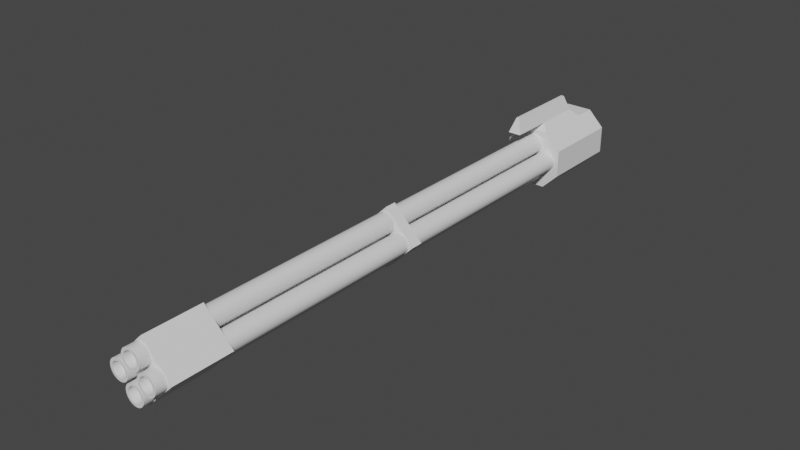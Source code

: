 # Source: Minigun.blend  (saved by Blender 2.92.15; exported with 4.5.12 LTS)
import bpy
from mathutils import Matrix  # noqa: F401  (used for matrix-valued properties, if any)

bpy.ops.wm.read_factory_settings(use_empty=True)
scene = bpy.context.scene
scene.name = 'Scene'

# ---- collections
col_collection = bpy.data.collections.new('Collection'); scene.collection.children.link(col_collection)

# ---- world
world_world = bpy.data.worlds.new('World'); scene.world = world_world
world_world.use_nodes = True; world_world.node_tree.nodes.clear()
_N = world_world.node_tree.nodes; _L = world_world.node_tree.links
n0 = _N.new('ShaderNodeOutputWorld'); n0.name = 'World Output'; n0.location = (300, 300)
n1 = _N.new('ShaderNodeBackground'); n1.name = 'Background'; n1.location = (10, 300)
n1.inputs[0].default_value = (0.05088, 0.05088, 0.05088, 1.0)
_L.new(n1.outputs[0], n0.inputs[0])
n0.is_active_output = True
world_world.color = (0.05088, 0.05088, 0.05088)
world_world.use_sun_shadow = False
world_world.sun_shadow_jitter_overblur = 0.0

# ---- meshes
me_cylinder = bpy.data.meshes.new('Cylinder')
me_cylinder.from_pydata([(0.0, 1.0, -1.0), (0.0, 1.0, 1.0), (0.1951, 0.9808, -1.0), (0.1951, 0.9808, 1.0), (0.3827, 0.9239, -1.0), (0.3827, 0.9239, 1.0), (0.5556, 0.8315, -1.0), (0.5556, 0.8315, 1.0), (0.7071, 0.7071, -1.0), (0.7071, 0.7071, 1.0), (0.8315, 0.5556, -1.0), (0.8315, 0.5556, 1.0), (0.9239, 0.3827, -1.0), (0.9239, 0.3827, 1.0), (0.9808, 0.1951, -1.0), (0.9808, 0.1951, 1.0), (1.0, 7.55e-08, -1.0), (1.0, 7.55e-08, 1.0), (0.9808, -0.1951, -1.0), (0.9808, -0.1951, 1.0), (0.9239, -0.3827, -1.0), (0.9239, -0.3827, 1.0), (0.8315, -0.5556, -1.0), (0.8315, -0.5556, 1.0), (0.7071, -0.7071, -1.0), (0.7071, -0.7071, 1.0), (0.5556, -0.8315, -1.0), (0.5556, -0.8315, 1.0), (0.3827, -0.9239, -1.0), (0.3827, -0.9239, 1.0), (0.1951, -0.9808, -1.0), (0.1951, -0.9808, 1.0), (-3.258e-07, -1.0, -1.0), (-3.258e-07, -1.0, 1.0), (-0.1951, -0.9808, -1.0), (-0.1951, -0.9808, 1.0), (-0.3827, -0.9239, -1.0), (-0.3827, -0.9239, 1.0), (-0.5556, -0.8315, -1.0), (-0.5556, -0.8315, 1.0), (-0.7071, -0.7071, -1.0), (-0.7071, -0.7071, 1.0), (-0.8315, -0.5556, -1.0), (-0.8315, -0.5556, 1.0), (-0.9239, -0.3827, -1.0), (-0.9239, -0.3827, 1.0), (-0.9808, -0.1951, -1.0), (-0.9808, -0.1951, 1.0), (-1.0, 9.656e-07, -1.0), (-1.0, 9.656e-07, 1.0), (-0.9808, 0.1951, -1.0), (-0.9808, 0.1951, 1.0), (-0.9239, 0.3827, -1.0), (-0.9239, 0.3827, 1.0), (-0.8315, 0.5556, -1.0), (-0.8315, 0.5556, 1.0), (-0.7071, 0.7071, -1.0), (-0.7071, 0.7071, 1.0), (-0.5556, 0.8315, -1.0), (-0.5556, 0.8315, 1.0), (-0.3827, 0.9239, -1.0), (-0.3827, 0.9239, 1.0), (-0.1951, 0.9808, -1.0), (-0.1951, 0.9808, 1.0), (1.072e-05, 0.7312, -1.401), (0.1427, 0.7171, -1.401), (0.2798, 0.6755, -1.401), (0.4062, 0.6079, -1.401), (0.517, 0.517, -1.401), (0.6079, 0.4062, -1.401), (0.6755, 0.2798, -1.401), (0.7171, 0.1426, -1.401), (0.7312, 3.424e-08, -1.401), (0.7171, -0.1426, -1.401), (0.6755, -0.2798, -1.401), (0.6079, -0.4062, -1.401), (0.517, -0.517, -1.401), (0.4062, -0.6079, -1.401), (0.2798, -0.6755, -1.401), (0.1427, -0.7171, -1.401), (1.058e-05, -0.7312, -1.401), (-0.1426, -0.7171, -1.401), (-0.2798, -0.6755, -1.401), (-0.4062, -0.6079, -1.401), (-0.517, -0.517, -1.401), (-0.6079, -0.4062, -1.401), (-0.6755, -0.2798, -1.401), (-0.7171, -0.1426, -1.401), (-0.7311, 7.2e-07, -1.401), (-0.7171, 0.1426, -1.401), (-0.6755, 0.2798, -1.401), (-0.6079, 0.4062, -1.401), (-0.517, 0.517, -1.401), (-0.4062, 0.6079, -1.401), (-0.2798, 0.6755, -1.401), (-0.1426, 0.7171, -1.401), (1.083e-05, 1.0, -1.401), (0.1951, 0.9808, -1.401), (0.3827, 0.9239, -1.401), (0.5556, 0.8315, -1.401), (0.7071, 0.7071, -1.401), (0.8315, 0.5556, -1.401), (0.9239, 0.3827, -1.401), (0.9808, 0.1951, -1.401), (1.0, 7.55e-08, -1.401), (0.9808, -0.1951, -1.401), (0.9239, -0.3827, -1.401), (0.8315, -0.5556, -1.401), (0.7071, -0.7071, -1.401), (0.5556, -0.8315, -1.401), (0.3827, -0.9239, -1.401), (0.1951, -0.9808, -1.401), (1.05e-05, -1.0, -1.401), (-0.1951, -0.9808, -1.401), (-0.3827, -0.9239, -1.401), (-0.5556, -0.8315, -1.401), (-0.7071, -0.7071, -1.401), (-0.8315, -0.5556, -1.401), (-0.9239, -0.3827, -1.401), (-0.9808, -0.1951, -1.401), (-1.0, 9.656e-07, -1.401), (-0.9808, 0.1951, -1.401), (-0.9239, 0.3827, -1.401), (-0.8315, 0.5556, -1.401), (-0.7071, 0.7071, -1.401), (-0.5556, 0.8315, -1.401), (-0.3827, 0.9239, -1.401), (-0.1951, 0.9808, -1.401), (9.944e-06, 0.7312, -1.36), (0.1427, 0.7171, -1.36), (0.2798, 0.6755, -1.36), (0.4062, 0.6079, -1.36), (0.517, 0.517, -1.36), (0.6079, 0.4062, -1.36), (0.6755, 0.2798, -1.36), (0.7171, 0.1426, -1.36), (0.7312, 3.424e-08, -1.36), (0.7171, -0.1426, -1.36), (0.6755, -0.2798, -1.36), (0.6079, -0.4062, -1.36), (0.517, -0.517, -1.36), (0.4062, -0.6079, -1.36), (0.2798, -0.6755, -1.36), (0.1427, -0.7171, -1.36), (9.803e-06, -0.7312, -1.36), (-0.1426, -0.7171, -1.36), (-0.2798, -0.6755, -1.36), (-0.4062, -0.6079, -1.36), (-0.517, -0.517, -1.36), (-0.6079, -0.4062, -1.36), (-0.6755, -0.2798, -1.36), (-0.7171, -0.1426, -1.36), (-0.7311, 7.2e-07, -1.36), (-0.7171, 0.1426, -1.36), (-0.6755, 0.2798, -1.36), (-0.6079, 0.4062, -1.36), (-0.517, 0.517, -1.36), (-0.4062, 0.6079, -1.36), (-0.2798, 0.6755, -1.36), (-0.1426, 0.7171, -1.36)], [], [(0, 1, 3, 2), (2, 3, 5, 4), (4, 5, 7, 6), (6, 7, 9, 8), (8, 9, 11, 10), (10, 11, 13, 12), (12, 13, 15, 14), (14, 15, 17, 16), (16, 17, 19, 18), (18, 19, 21, 20), (20, 21, 23, 22), (22, 23, 25, 24), (24, 25, 27, 26), (26, 27, 29, 28), (28, 29, 31, 30), (30, 31, 33, 32), (32, 33, 35, 34), (34, 35, 37, 36), (36, 37, 39, 38), (38, 39, 41, 40), (40, 41, 43, 42), (42, 43, 45, 44), (44, 45, 47, 46), (46, 47, 49, 48), (48, 49, 51, 50), (50, 51, 53, 52), (52, 53, 55, 54), (54, 55, 57, 56), (56, 57, 59, 58), (58, 59, 61, 60), (3, 1, 63, 61, 59, 57, 55, 53, 51, 49, 47, 45, 43, 41, 39, 37, 35, 33, 31, 29, 27, 25, 23, 21, 19, 17, 15, 13, 11, 9, 7, 5), (60, 61, 63, 62), (62, 63, 1, 0), (14, 16, 104, 103), (84, 85, 149, 148), (32, 34, 113, 112), (50, 52, 122, 121), (6, 8, 100, 99), (24, 26, 109, 108), (42, 44, 118, 117), (60, 62, 127, 126), (16, 18, 105, 104), (34, 36, 114, 113), (52, 54, 123, 122), (8, 10, 101, 100), (26, 28, 110, 109), (44, 46, 119, 118), (0, 2, 97, 96), (62, 0, 96, 127), (18, 20, 106, 105), (36, 38, 115, 114), (54, 56, 124, 123), (10, 12, 102, 101), (28, 30, 111, 110), (46, 48, 120, 119), (2, 4, 98, 97), (20, 22, 107, 106), (38, 40, 116, 115), (56, 58, 125, 124), (12, 14, 103, 102), (30, 32, 112, 111), (48, 50, 121, 120), (4, 6, 99, 98), (22, 24, 108, 107), (40, 42, 117, 116), (58, 60, 126, 125), (65, 64, 96, 97), (66, 65, 97, 98), (67, 66, 98, 99), (68, 67, 99, 100), (69, 68, 100, 101), (70, 69, 101, 102), (71, 70, 102, 103), (72, 71, 103, 104), (73, 72, 104, 105), (74, 73, 105, 106), (75, 74, 106, 107), (76, 75, 107, 108), (77, 76, 108, 109), (78, 77, 109, 110), (79, 78, 110, 111), (80, 79, 111, 112), (81, 80, 112, 113), (82, 81, 113, 114), (83, 82, 114, 115), (84, 83, 115, 116), (85, 84, 116, 117), (86, 85, 117, 118), (87, 86, 118, 119), (88, 87, 119, 120), (89, 88, 120, 121), (90, 89, 121, 122), (91, 90, 122, 123), (92, 91, 123, 124), (93, 92, 124, 125), (94, 93, 125, 126), (95, 94, 126, 127), (64, 95, 127, 96), (128, 129, 130, 131, 132, 133, 134, 135, 136, 137, 138, 139, 140, 141, 142, 143, 144, 145, 146, 147, 148, 149, 150, 151, 152, 153, 154, 155, 156, 157, 158, 159), (71, 72, 136, 135), (85, 86, 150, 149), (72, 73, 137, 136), (86, 87, 151, 150), (73, 74, 138, 137), (87, 88, 152, 151), (74, 75, 139, 138), (88, 89, 153, 152), (75, 76, 140, 139), (89, 90, 154, 153), (76, 77, 141, 140), (90, 91, 155, 154), (77, 78, 142, 141), (64, 65, 129, 128), (91, 92, 156, 155), (78, 79, 143, 142), (65, 66, 130, 129), (92, 93, 157, 156), (79, 80, 144, 143), (66, 67, 131, 130), (93, 94, 158, 157), (80, 81, 145, 144), (67, 68, 132, 131), (94, 95, 159, 158), (81, 82, 146, 145), (68, 69, 133, 132), (95, 64, 128, 159), (82, 83, 147, 146), (69, 70, 134, 133), (83, 84, 148, 147), (70, 71, 135, 134)])
_uv = me_cylinder.uv_layers.new(name='UVMap')
_uv.uv.foreach_set('vector', [1.0, 0.5, 1.0, 1.0, 0.9688, 1.0, 0.9688, 0.5, 0.9688, 0.5, 0.9688, 1.0, 0.9375, 1.0, 0.9375, 0.5, 0.9375, 0.5, 0.9375, 1.0, 0.9062, 1.0, 0.9062, 0.5, 0.9062, 0.5, 0.9062, 1.0, 0.875, 1.0, 0.875, 0.5, 0.875, 0.5, 0.875, 1.0, 0.8438, 1.0, 0.8438, 0.5, 0.8438, 0.5, 0.8438, 1.0, 0.8125, 1.0, 0.8125, 0.5, 0.8125, 0.5, 0.8125, 1.0, 0.7812, 1.0, 0.7812, 0.5, 0.7812, 0.5, 0.7812, 1.0, 0.75, 1.0, 0.75, 0.5, 0.75, 0.5, 0.75, 1.0, 0.7188, 1.0, 0.7188, 0.5, 0.7188, 0.5, 0.7188, 1.0, 0.6875, 1.0, 0.6875, 0.5, 0.6875, 0.5, 0.6875, 1.0, 0.6562, 1.0, 0.6562, 0.5, 0.6562, 0.5, 0.6562, 1.0, 0.625, 1.0, 0.625, 0.5, 0.625, 0.5, 0.625, 1.0, 0.5938, 1.0, 0.5938, 0.5, 0.5938, 0.5, 0.5938, 1.0, 0.5625, 1.0, 0.5625, 0.5, 0.5625, 0.5, 0.5625, 1.0, 0.5312, 1.0, 0.5312, 0.5, 0.5312, 0.5, 0.5312, 1.0, 0.5, 1.0, 0.5, 0.5, 0.5, 0.5, 0.5, 1.0, 0.4688, 1.0, 0.4688, 0.5, 0.4688, 0.5, 0.4688, 1.0, 0.4375, 1.0, 0.4375, 0.5, 0.4375, 0.5, 0.4375, 1.0, 0.4062, 1.0, 0.4062, 0.5, 0.4062, 0.5, 0.4062, 1.0, 0.375, 1.0, 0.375, 0.5, 0.375, 0.5, 0.375, 1.0, 0.3438, 1.0, 0.3438, 0.5, 0.3438, 0.5, 0.3438, 1.0, 0.3125, 1.0, 0.3125, 0.5, 0.3125, 0.5, 0.3125, 1.0, 0.2812, 1.0, 0.2812, 0.5, 0.2812, 0.5, 0.2812, 1.0, 0.25, 1.0, 0.25, 0.5, 0.25, 0.5, 0.25, 1.0, 0.2188, 1.0, 0.2188, 0.5, 0.2188, 0.5, 0.2188, 1.0, 0.1875, 1.0, 0.1875, 0.5, 0.1875, 0.5, 0.1875, 1.0, 0.1562, 1.0, 0.1562, 0.5, 0.1562, 0.5, 0.1562, 1.0, 0.125, 1.0, 0.125, 0.5, 0.125, 0.5, 0.125, 1.0, 0.09375, 1.0, 0.09375, 0.5, 0.09375, 0.5, 0.09375, 1.0, 0.0625, 1.0, 0.0625, 0.5, 0.2968, 0.4854, 0.25, 0.49, 0.2032, 0.4854, 0.1582, 0.4717, 0.1167, 0.4496, 0.08029, 0.4197, 0.05045, 0.3833, 0.02827, 0.3418, 0.01461, 0.2968, 0.01, 0.25, 0.01461, 0.2032, 0.02827, 0.1582, 0.05045, 0.1167, 0.08029, 0.08029, 0.1167, 0.05045, 0.1582, 0.02827, 0.2032, 0.01461, 0.25, 0.01, 0.2968, 0.01461, 0.3418, 0.02827, 0.3833, 0.05045, 0.4197, 0.08029, 0.4496, 0.1167, 0.4717, 0.1582, 0.4854, 0.2032, 0.49, 0.25, 0.4854, 0.2968, 0.4717, 0.3418, 0.4496, 0.3833, 0.4197, 0.4197, 0.3833, 0.4496, 0.3418, 0.4717, 0.0625, 0.5, 0.0625, 1.0, 0.03125, 1.0, 0.03125, 0.5, 0.03125, 0.5, 0.03125, 1.0, 0.0, 1.0, 0.0, 0.5, 0.7812, 0.5, 0.75, 0.5, 0.75, 0.5, 0.7812, 0.5, 0.6259, 0.1259, 0.6041, 0.1525, 0.6041, 0.1525, 0.6259, 0.1259, 0.5, 0.5, 0.4688, 0.5, 0.4688, 0.5, 0.5, 0.5, 0.2188, 0.5, 0.1875, 0.5, 0.1875, 0.5, 0.2188, 0.5, 0.9062, 0.5, 0.875, 0.5, 0.875, 0.5, 0.9062, 0.5, 0.625, 0.5, 0.5938, 0.5, 0.5938, 0.5, 0.625, 0.5, 0.3438, 0.5, 0.3125, 0.5, 0.3125, 0.5, 0.3438, 0.5, 0.0625, 0.5, 0.03125, 0.5, 0.03125, 0.5, 0.0625, 0.5, 0.75, 0.5, 0.7188, 0.5, 0.7188, 0.5, 0.75, 0.5, 0.4688, 0.5, 0.4375, 0.5, 0.4375, 0.5, 0.4688, 0.5, 0.1875, 0.5, 0.1562, 0.5, 0.1562, 0.5, 0.1875, 0.5, 0.875, 0.5, 0.8438, 0.5, 0.8438, 0.5, 0.875, 0.5, 0.5938, 0.5, 0.5625, 0.5, 0.5625, 0.5, 0.5938, 0.5, 0.3125, 0.5, 0.2812, 0.5, 0.2812, 0.5, 0.3125, 0.5, 1.0, 0.5, 0.9688, 0.5, 0.9688, 0.5, 1.0, 0.5, 0.03125, 0.5, 0.0, 0.5, 0.0, 0.5, 0.03125, 0.5, 0.7188, 0.5, 0.6875, 0.5, 0.6875, 0.5, 0.7188, 0.5, 0.4375, 0.5, 0.4062, 0.5, 0.4062, 0.5, 0.4375, 0.5, 0.1562, 0.5, 0.125, 0.5, 0.125, 0.5, 0.1562, 0.5, 0.8438, 0.5, 0.8125, 0.5, 0.8125, 0.5, 0.8438, 0.5, 0.5625, 0.5, 0.5312, 0.5, 0.5312, 0.5, 0.5625, 0.5, 0.2812, 0.5, 0.25, 0.5, 0.25, 0.5, 0.2812, 0.5, 0.9688, 0.5, 0.9375, 0.5, 0.9375, 0.5, 0.9688, 0.5, 0.6875, 0.5, 0.6562, 0.5, 0.6562, 0.5, 0.6875, 0.5, 0.4062, 0.5, 0.375, 0.5, 0.375, 0.5, 0.4062, 0.5, 0.125, 0.5, 0.09375, 0.5, 0.09375, 0.5, 0.125, 0.5, 0.8125, 0.5, 0.7812, 0.5, 0.7812, 0.5, 0.8125, 0.5, 0.5312, 0.5, 0.5, 0.5, 0.5, 0.5, 0.5312, 0.5, 0.25, 0.5, 0.2188, 0.5, 0.2188, 0.5, 0.25, 0.5, 0.9375, 0.5, 0.9062, 0.5, 0.9062, 0.5, 0.9375, 0.5, 0.6562, 0.5, 0.625, 0.5, 0.625, 0.5, 0.6562, 0.5, 0.375, 0.5, 0.3438, 0.5, 0.3438, 0.5, 0.375, 0.5, 0.09375, 0.5, 0.0625, 0.5, 0.0625, 0.5, 0.09375, 0.5, 0.7842, 0.4221, 0.75, 0.4255, 0.75, 0.49, 0.7968, 0.4854, 0.8172, 0.4121, 0.7842, 0.4221, 0.7968, 0.4854, 0.8418, 0.4717, 0.8475, 0.3959, 0.8172, 0.4121, 0.8418, 0.4717, 0.8833, 0.4496, 0.8741, 0.3741, 0.8475, 0.3959, 0.8833, 0.4496, 0.9197, 0.4197, 0.8959, 0.3475, 0.8741, 0.3741, 0.9197, 0.4197, 0.9496, 0.3833, 0.9121, 0.3172, 0.8959, 0.3475, 0.9496, 0.3833, 0.9717, 0.3418, 0.9221, 0.2842, 0.9121, 0.3172, 0.9717, 0.3418, 0.9854, 0.2968, 0.9255, 0.25, 0.9221, 0.2842, 0.9854, 0.2968, 0.99, 0.25, 0.9221, 0.2158, 0.9255, 0.25, 0.99, 0.25, 0.9854, 0.2032, 0.9121, 0.1828, 0.9221, 0.2158, 0.9854, 0.2032, 0.9717, 0.1582, 0.8959, 0.1525, 0.9121, 0.1828, 0.9717, 0.1582, 0.9496, 0.1167, 0.8741, 0.1259, 0.8959, 0.1525, 0.9496, 0.1167, 0.9197, 0.08029, 0.8475, 0.1041, 0.8741, 0.1259, 0.9197, 0.08029, 0.8833, 0.05045, 0.8172, 0.08788, 0.8475, 0.1041, 0.8833, 0.05045, 0.8418, 0.02827, 0.7842, 0.07789, 0.8172, 0.08788, 0.8418, 0.02827, 0.7968, 0.01461, 0.75, 0.07452, 0.7842, 0.07789, 0.7968, 0.01461, 0.75, 0.01, 0.7158, 0.0779, 0.75, 0.07452, 0.75, 0.01, 0.7032, 0.01461, 0.6828, 0.08788, 0.7158, 0.0779, 0.7032, 0.01461, 0.6582, 0.02827, 0.6525, 0.1041, 0.6828, 0.08788, 0.6582, 0.02827, 0.6167, 0.05045, 0.6259, 0.1259, 0.6525, 0.1041, 0.6167, 0.05045, 0.5803, 0.08029, 0.6041, 0.1525, 0.6259, 0.1259, 0.5803, 0.08029, 0.5504, 0.1167, 0.5879, 0.1828, 0.6041, 0.1525, 0.5504, 0.1167, 0.5283, 0.1582, 0.5779, 0.2158, 0.5879, 0.1828, 0.5283, 0.1582, 0.5146, 0.2032, 0.5745, 0.25, 0.5779, 0.2158, 0.5146, 0.2032, 0.51, 0.25, 0.5779, 0.2842, 0.5745, 0.25, 0.51, 0.25, 0.5146, 0.2968, 0.5879, 0.3172, 0.5779, 0.2842, 0.5146, 0.2968, 0.5283, 0.3418, 0.6041, 0.3475, 0.5879, 0.3172, 0.5283, 0.3418, 0.5504, 0.3833, 0.6259, 0.3741, 0.6041, 0.3475, 0.5504, 0.3833, 0.5803, 0.4197, 0.6525, 0.3959, 0.6259, 0.3741, 0.5803, 0.4197, 0.6167, 0.4496, 0.6828, 0.4121, 0.6525, 0.3959, 0.6167, 0.4496, 0.6582, 0.4717, 0.7158, 0.4221, 0.6828, 0.4121, 0.6582, 0.4717, 0.7032, 0.4854, 0.75, 0.4255, 0.7158, 0.4221, 0.7032, 0.4854, 0.75, 0.49, 0.75, 0.4255, 0.7842, 0.4221, 0.8172, 0.4121, 0.8475, 0.3959, 0.8741, 0.3741, 0.8959, 0.3475, 0.9121, 0.3172, 0.9221, 0.2842, 0.9255, 0.25, 0.9221, 0.2158, 0.9121, 0.1828, 0.8959, 0.1525, 0.8741, 0.1259, 0.8475, 0.1041, 0.8172, 0.08788, 0.7842, 0.07789, 0.75, 0.07452, 0.7158, 0.0779, 0.6828, 0.08788, 0.6525, 0.1041, 0.6259, 0.1259, 0.6041, 0.1525, 0.5879, 0.1828, 0.5779, 0.2158, 0.5745, 0.25, 0.5779, 0.2842, 0.5879, 0.3172, 0.6041, 0.3475, 0.6259, 0.3741, 0.6525, 0.3959, 0.6828, 0.4121, 0.7158, 0.4221, 0.9221, 0.2842, 0.9255, 0.25, 0.9255, 0.25, 0.9221, 0.2842, 0.6041, 0.1525, 0.5879, 0.1828, 0.5879, 0.1828, 0.6041, 0.1525, 0.9255, 0.25, 0.9221, 0.2158, 0.9221, 0.2158, 0.9255, 0.25, 0.5879, 0.1828, 0.5779, 0.2158, 0.5779, 0.2158, 0.5879, 0.1828, 0.9221, 0.2158, 0.9121, 0.1828, 0.9121, 0.1828, 0.9221, 0.2158, 0.5779, 0.2158, 0.5745, 0.25, 0.5745, 0.25, 0.5779, 0.2158, 0.9121, 0.1828, 0.8959, 0.1525, 0.8959, 0.1525, 0.9121, 0.1828, 0.5745, 0.25, 0.5779, 0.2842, 0.5779, 0.2842, 0.5745, 0.25, 0.8959, 0.1525, 0.8741, 0.1259, 0.8741, 0.1259, 0.8959, 0.1525, 0.5779, 0.2842, 0.5879, 0.3172, 0.5879, 0.3172, 0.5779, 0.2842, 0.8741, 0.1259, 0.8475, 0.1041, 0.8475, 0.1041, 0.8741, 0.1259, 0.5879, 0.3172, 0.6041, 0.3475, 0.6041, 0.3475, 0.5879, 0.3172, 0.8475, 0.1041, 0.8172, 0.08788, 0.8172, 0.08788, 0.8475, 0.1041, 0.75, 0.4255, 0.7842, 0.4221, 0.7842, 0.4221, 0.75, 0.4255, 0.6041, 0.3475, 0.6259, 0.3741, 0.6259, 0.3741, 0.6041, 0.3475, 0.8172, 0.08788, 0.7842, 0.07789, 0.7842, 0.07789, 0.8172, 0.08788, 0.7842, 0.4221, 0.8172, 0.4121, 0.8172, 0.4121, 0.7842, 0.4221, 0.6259, 0.3741, 0.6525, 0.3959, 0.6525, 0.3959, 0.6259, 0.3741, 0.7842, 0.07789, 0.75, 0.07452, 0.75, 0.07452, 0.7842, 0.07789, 0.8172, 0.4121, 0.8475, 0.3959, 0.8475, 0.3959, 0.8172, 0.4121, 0.6525, 0.3959, 0.6828, 0.4121, 0.6828, 0.4121, 0.6525, 0.3959, 0.75, 0.07452, 0.7158, 0.0779, 0.7158, 0.0779, 0.75, 0.07452, 0.8475, 0.3959, 0.8741, 0.3741, 0.8741, 0.3741, 0.8475, 0.3959, 0.6828, 0.4121, 0.7158, 0.4221, 0.7158, 0.4221, 0.6828, 0.4121, 0.7158, 0.0779, 0.6828, 0.08788, 0.6828, 0.08788, 0.7158, 0.0779, 0.8741, 0.3741, 0.8959, 0.3475, 0.8959, 0.3475, 0.8741, 0.3741, 0.7158, 0.4221, 0.75, 0.4255, 0.75, 0.4255, 0.7158, 0.4221, 0.6828, 0.08788, 0.6525, 0.1041, 0.6525, 0.1041, 0.6828, 0.08788, 0.8959, 0.3475, 0.9121, 0.3172, 0.9121, 0.3172, 0.8959, 0.3475, 0.6525, 0.1041, 0.6259, 0.1259, 0.6259, 0.1259, 0.6525, 0.1041, 0.9121, 0.3172, 0.9221, 0.2842, 0.9221, 0.2842, 0.9121, 0.3172])
me_cylinder.use_remesh_fix_poles = True
me_cylinder.use_remesh_preserve_attributes = False
me_cylinder.use_mirror_vertex_groups = False
me_cylinder.update()
me_cylinder_001 = bpy.data.meshes.new('Cylinder.001')
me_cylinder_001.from_pydata([(0.0, 1.0, -1.0), (0.0, 1.0, 1.0), (0.1951, 0.9808, -1.0), (0.1951, 0.9808, 1.0), (0.3827, 0.9239, -1.0), (0.3827, 0.9239, 1.0), (0.5556, 0.8315, -1.0), (0.5556, 0.8315, 1.0), (0.7071, 0.7071, -1.0), (0.7071, 0.7071, 1.0), (0.8315, 0.5556, -1.0), (0.8315, 0.5556, 1.0), (0.9239, 0.3827, -1.0), (0.9239, 0.3827, 1.0), (0.9808, 0.1951, -1.0), (0.9808, 0.1951, 1.0), (1.0, 7.55e-08, -1.0), (1.0, 7.55e-08, 1.0), (0.9808, -0.1951, -1.0), (0.9808, -0.1951, 1.0), (0.9239, -0.3827, -1.0), (0.9239, -0.3827, 1.0), (0.8315, -0.5556, -1.0), (0.8315, -0.5556, 1.0), (0.7071, -0.7071, -1.0), (0.7071, -0.7071, 1.0), (0.5556, -0.8315, -1.0), (0.5556, -0.8315, 1.0), (0.3827, -0.9239, -1.0), (0.3827, -0.9239, 1.0), (0.1951, -0.9808, -1.0), (0.1951, -0.9808, 1.0), (-3.258e-07, -1.0, -1.0), (-3.258e-07, -1.0, 1.0), (-0.1951, -0.9808, -1.0), (-0.1951, -0.9808, 1.0), (-0.3827, -0.9239, -1.0), (-0.3827, -0.9239, 1.0), (-0.5556, -0.8315, -1.0), (-0.5556, -0.8315, 1.0), (-0.7071, -0.7071, -1.0), (-0.7071, -0.7071, 1.0), (-0.8315, -0.5556, -1.0), (-0.8315, -0.5556, 1.0), (-0.9239, -0.3827, -1.0), (-0.9239, -0.3827, 1.0), (-0.9808, -0.1951, -1.0), (-0.9808, -0.1951, 1.0), (-1.0, 9.656e-07, -1.0), (-1.0, 9.656e-07, 1.0), (-0.9808, 0.1951, -1.0), (-0.9808, 0.1951, 1.0), (-0.9239, 0.3827, -1.0), (-0.9239, 0.3827, 1.0), (-0.8315, 0.5556, -1.0), (-0.8315, 0.5556, 1.0), (-0.7071, 0.7071, -1.0), (-0.7071, 0.7071, 1.0), (-0.5556, 0.8315, -1.0), (-0.5556, 0.8315, 1.0), (-0.3827, 0.9239, -1.0), (-0.3827, 0.9239, 1.0), (-0.1951, 0.9808, -1.0), (-0.1951, 0.9808, 1.0), (1.072e-05, 0.7312, -1.401), (0.1427, 0.7171, -1.401), (0.2798, 0.6755, -1.401), (0.4062, 0.6079, -1.401), (0.517, 0.517, -1.401), (0.6079, 0.4062, -1.401), (0.6755, 0.2798, -1.401), (0.7171, 0.1426, -1.401), (0.7312, 3.424e-08, -1.401), (0.7171, -0.1426, -1.401), (0.6755, -0.2798, -1.401), (0.6079, -0.4062, -1.401), (0.517, -0.517, -1.401), (0.4062, -0.6079, -1.401), (0.2798, -0.6755, -1.401), (0.1427, -0.7171, -1.401), (1.058e-05, -0.7312, -1.401), (-0.1426, -0.7171, -1.401), (-0.2798, -0.6755, -1.401), (-0.4062, -0.6079, -1.401), (-0.517, -0.517, -1.401), (-0.6079, -0.4062, -1.401), (-0.6755, -0.2798, -1.401), (-0.7171, -0.1426, -1.401), (-0.7311, 7.2e-07, -1.401), (-0.7171, 0.1426, -1.401), (-0.6755, 0.2798, -1.401), (-0.6079, 0.4062, -1.401), (-0.517, 0.517, -1.401), (-0.4062, 0.6079, -1.401), (-0.2798, 0.6755, -1.401), (-0.1426, 0.7171, -1.401), (1.083e-05, 1.0, -1.401), (0.1951, 0.9808, -1.401), (0.3827, 0.9239, -1.401), (0.5556, 0.8315, -1.401), (0.7071, 0.7071, -1.401), (0.8315, 0.5556, -1.401), (0.9239, 0.3827, -1.401), (0.9808, 0.1951, -1.401), (1.0, 7.55e-08, -1.401), (0.9808, -0.1951, -1.401), (0.9239, -0.3827, -1.401), (0.8315, -0.5556, -1.401), (0.7071, -0.7071, -1.401), (0.5556, -0.8315, -1.401), (0.3827, -0.9239, -1.401), (0.1951, -0.9808, -1.401), (1.05e-05, -1.0, -1.401), (-0.1951, -0.9808, -1.401), (-0.3827, -0.9239, -1.401), (-0.5556, -0.8315, -1.401), (-0.7071, -0.7071, -1.401), (-0.8315, -0.5556, -1.401), (-0.9239, -0.3827, -1.401), (-0.9808, -0.1951, -1.401), (-1.0, 9.656e-07, -1.401), (-0.9808, 0.1951, -1.401), (-0.9239, 0.3827, -1.401), (-0.8315, 0.5556, -1.401), (-0.7071, 0.7071, -1.401), (-0.5556, 0.8315, -1.401), (-0.3827, 0.9239, -1.401), (-0.1951, 0.9808, -1.401), (9.944e-06, 0.7312, -1.36), (0.1427, 0.7171, -1.36), (0.2798, 0.6755, -1.36), (0.4062, 0.6079, -1.36), (0.517, 0.517, -1.36), (0.6079, 0.4062, -1.36), (0.6755, 0.2798, -1.36), (0.7171, 0.1426, -1.36), (0.7312, 3.424e-08, -1.36), (0.7171, -0.1426, -1.36), (0.6755, -0.2798, -1.36), (0.6079, -0.4062, -1.36), (0.517, -0.517, -1.36), (0.4062, -0.6079, -1.36), (0.2798, -0.6755, -1.36), (0.1427, -0.7171, -1.36), (9.803e-06, -0.7312, -1.36), (-0.1426, -0.7171, -1.36), (-0.2798, -0.6755, -1.36), (-0.4062, -0.6079, -1.36), (-0.517, -0.517, -1.36), (-0.6079, -0.4062, -1.36), (-0.6755, -0.2798, -1.36), (-0.7171, -0.1426, -1.36), (-0.7311, 7.2e-07, -1.36), (-0.7171, 0.1426, -1.36), (-0.6755, 0.2798, -1.36), (-0.6079, 0.4062, -1.36), (-0.517, 0.517, -1.36), (-0.4062, 0.6079, -1.36), (-0.2798, 0.6755, -1.36), (-0.1426, 0.7171, -1.36)], [], [(0, 1, 3, 2), (2, 3, 5, 4), (4, 5, 7, 6), (6, 7, 9, 8), (8, 9, 11, 10), (10, 11, 13, 12), (12, 13, 15, 14), (14, 15, 17, 16), (16, 17, 19, 18), (18, 19, 21, 20), (20, 21, 23, 22), (22, 23, 25, 24), (24, 25, 27, 26), (26, 27, 29, 28), (28, 29, 31, 30), (30, 31, 33, 32), (32, 33, 35, 34), (34, 35, 37, 36), (36, 37, 39, 38), (38, 39, 41, 40), (40, 41, 43, 42), (42, 43, 45, 44), (44, 45, 47, 46), (46, 47, 49, 48), (48, 49, 51, 50), (50, 51, 53, 52), (52, 53, 55, 54), (54, 55, 57, 56), (56, 57, 59, 58), (58, 59, 61, 60), (3, 1, 63, 61, 59, 57, 55, 53, 51, 49, 47, 45, 43, 41, 39, 37, 35, 33, 31, 29, 27, 25, 23, 21, 19, 17, 15, 13, 11, 9, 7, 5), (60, 61, 63, 62), (62, 63, 1, 0), (14, 16, 104, 103), (84, 85, 149, 148), (32, 34, 113, 112), (50, 52, 122, 121), (6, 8, 100, 99), (24, 26, 109, 108), (42, 44, 118, 117), (60, 62, 127, 126), (16, 18, 105, 104), (34, 36, 114, 113), (52, 54, 123, 122), (8, 10, 101, 100), (26, 28, 110, 109), (44, 46, 119, 118), (0, 2, 97, 96), (62, 0, 96, 127), (18, 20, 106, 105), (36, 38, 115, 114), (54, 56, 124, 123), (10, 12, 102, 101), (28, 30, 111, 110), (46, 48, 120, 119), (2, 4, 98, 97), (20, 22, 107, 106), (38, 40, 116, 115), (56, 58, 125, 124), (12, 14, 103, 102), (30, 32, 112, 111), (48, 50, 121, 120), (4, 6, 99, 98), (22, 24, 108, 107), (40, 42, 117, 116), (58, 60, 126, 125), (65, 64, 96, 97), (66, 65, 97, 98), (67, 66, 98, 99), (68, 67, 99, 100), (69, 68, 100, 101), (70, 69, 101, 102), (71, 70, 102, 103), (72, 71, 103, 104), (73, 72, 104, 105), (74, 73, 105, 106), (75, 74, 106, 107), (76, 75, 107, 108), (77, 76, 108, 109), (78, 77, 109, 110), (79, 78, 110, 111), (80, 79, 111, 112), (81, 80, 112, 113), (82, 81, 113, 114), (83, 82, 114, 115), (84, 83, 115, 116), (85, 84, 116, 117), (86, 85, 117, 118), (87, 86, 118, 119), (88, 87, 119, 120), (89, 88, 120, 121), (90, 89, 121, 122), (91, 90, 122, 123), (92, 91, 123, 124), (93, 92, 124, 125), (94, 93, 125, 126), (95, 94, 126, 127), (64, 95, 127, 96), (128, 129, 130, 131, 132, 133, 134, 135, 136, 137, 138, 139, 140, 141, 142, 143, 144, 145, 146, 147, 148, 149, 150, 151, 152, 153, 154, 155, 156, 157, 158, 159), (71, 72, 136, 135), (85, 86, 150, 149), (72, 73, 137, 136), (86, 87, 151, 150), (73, 74, 138, 137), (87, 88, 152, 151), (74, 75, 139, 138), (88, 89, 153, 152), (75, 76, 140, 139), (89, 90, 154, 153), (76, 77, 141, 140), (90, 91, 155, 154), (77, 78, 142, 141), (64, 65, 129, 128), (91, 92, 156, 155), (78, 79, 143, 142), (65, 66, 130, 129), (92, 93, 157, 156), (79, 80, 144, 143), (66, 67, 131, 130), (93, 94, 158, 157), (80, 81, 145, 144), (67, 68, 132, 131), (94, 95, 159, 158), (81, 82, 146, 145), (68, 69, 133, 132), (95, 64, 128, 159), (82, 83, 147, 146), (69, 70, 134, 133), (83, 84, 148, 147), (70, 71, 135, 134)])
_uv = me_cylinder_001.uv_layers.new(name='UVMap')
_uv.uv.foreach_set('vector', [1.0, 0.5, 1.0, 1.0, 0.9688, 1.0, 0.9688, 0.5, 0.9688, 0.5, 0.9688, 1.0, 0.9375, 1.0, 0.9375, 0.5, 0.9375, 0.5, 0.9375, 1.0, 0.9062, 1.0, 0.9062, 0.5, 0.9062, 0.5, 0.9062, 1.0, 0.875, 1.0, 0.875, 0.5, 0.875, 0.5, 0.875, 1.0, 0.8438, 1.0, 0.8438, 0.5, 0.8438, 0.5, 0.8438, 1.0, 0.8125, 1.0, 0.8125, 0.5, 0.8125, 0.5, 0.8125, 1.0, 0.7812, 1.0, 0.7812, 0.5, 0.7812, 0.5, 0.7812, 1.0, 0.75, 1.0, 0.75, 0.5, 0.75, 0.5, 0.75, 1.0, 0.7188, 1.0, 0.7188, 0.5, 0.7188, 0.5, 0.7188, 1.0, 0.6875, 1.0, 0.6875, 0.5, 0.6875, 0.5, 0.6875, 1.0, 0.6562, 1.0, 0.6562, 0.5, 0.6562, 0.5, 0.6562, 1.0, 0.625, 1.0, 0.625, 0.5, 0.625, 0.5, 0.625, 1.0, 0.5938, 1.0, 0.5938, 0.5, 0.5938, 0.5, 0.5938, 1.0, 0.5625, 1.0, 0.5625, 0.5, 0.5625, 0.5, 0.5625, 1.0, 0.5312, 1.0, 0.5312, 0.5, 0.5312, 0.5, 0.5312, 1.0, 0.5, 1.0, 0.5, 0.5, 0.5, 0.5, 0.5, 1.0, 0.4688, 1.0, 0.4688, 0.5, 0.4688, 0.5, 0.4688, 1.0, 0.4375, 1.0, 0.4375, 0.5, 0.4375, 0.5, 0.4375, 1.0, 0.4062, 1.0, 0.4062, 0.5, 0.4062, 0.5, 0.4062, 1.0, 0.375, 1.0, 0.375, 0.5, 0.375, 0.5, 0.375, 1.0, 0.3438, 1.0, 0.3438, 0.5, 0.3438, 0.5, 0.3438, 1.0, 0.3125, 1.0, 0.3125, 0.5, 0.3125, 0.5, 0.3125, 1.0, 0.2812, 1.0, 0.2812, 0.5, 0.2812, 0.5, 0.2812, 1.0, 0.25, 1.0, 0.25, 0.5, 0.25, 0.5, 0.25, 1.0, 0.2188, 1.0, 0.2188, 0.5, 0.2188, 0.5, 0.2188, 1.0, 0.1875, 1.0, 0.1875, 0.5, 0.1875, 0.5, 0.1875, 1.0, 0.1562, 1.0, 0.1562, 0.5, 0.1562, 0.5, 0.1562, 1.0, 0.125, 1.0, 0.125, 0.5, 0.125, 0.5, 0.125, 1.0, 0.09375, 1.0, 0.09375, 0.5, 0.09375, 0.5, 0.09375, 1.0, 0.0625, 1.0, 0.0625, 0.5, 0.2968, 0.4854, 0.25, 0.49, 0.2032, 0.4854, 0.1582, 0.4717, 0.1167, 0.4496, 0.08029, 0.4197, 0.05045, 0.3833, 0.02827, 0.3418, 0.01461, 0.2968, 0.01, 0.25, 0.01461, 0.2032, 0.02827, 0.1582, 0.05045, 0.1167, 0.08029, 0.08029, 0.1167, 0.05045, 0.1582, 0.02827, 0.2032, 0.01461, 0.25, 0.01, 0.2968, 0.01461, 0.3418, 0.02827, 0.3833, 0.05045, 0.4197, 0.08029, 0.4496, 0.1167, 0.4717, 0.1582, 0.4854, 0.2032, 0.49, 0.25, 0.4854, 0.2968, 0.4717, 0.3418, 0.4496, 0.3833, 0.4197, 0.4197, 0.3833, 0.4496, 0.3418, 0.4717, 0.0625, 0.5, 0.0625, 1.0, 0.03125, 1.0, 0.03125, 0.5, 0.03125, 0.5, 0.03125, 1.0, 0.0, 1.0, 0.0, 0.5, 0.7812, 0.5, 0.75, 0.5, 0.75, 0.5, 0.7812, 0.5, 0.6259, 0.1259, 0.6041, 0.1525, 0.6041, 0.1525, 0.6259, 0.1259, 0.5, 0.5, 0.4688, 0.5, 0.4688, 0.5, 0.5, 0.5, 0.2188, 0.5, 0.1875, 0.5, 0.1875, 0.5, 0.2188, 0.5, 0.9062, 0.5, 0.875, 0.5, 0.875, 0.5, 0.9062, 0.5, 0.625, 0.5, 0.5938, 0.5, 0.5938, 0.5, 0.625, 0.5, 0.3438, 0.5, 0.3125, 0.5, 0.3125, 0.5, 0.3438, 0.5, 0.0625, 0.5, 0.03125, 0.5, 0.03125, 0.5, 0.0625, 0.5, 0.75, 0.5, 0.7188, 0.5, 0.7188, 0.5, 0.75, 0.5, 0.4688, 0.5, 0.4375, 0.5, 0.4375, 0.5, 0.4688, 0.5, 0.1875, 0.5, 0.1562, 0.5, 0.1562, 0.5, 0.1875, 0.5, 0.875, 0.5, 0.8438, 0.5, 0.8438, 0.5, 0.875, 0.5, 0.5938, 0.5, 0.5625, 0.5, 0.5625, 0.5, 0.5938, 0.5, 0.3125, 0.5, 0.2812, 0.5, 0.2812, 0.5, 0.3125, 0.5, 1.0, 0.5, 0.9688, 0.5, 0.9688, 0.5, 1.0, 0.5, 0.03125, 0.5, 0.0, 0.5, 0.0, 0.5, 0.03125, 0.5, 0.7188, 0.5, 0.6875, 0.5, 0.6875, 0.5, 0.7188, 0.5, 0.4375, 0.5, 0.4062, 0.5, 0.4062, 0.5, 0.4375, 0.5, 0.1562, 0.5, 0.125, 0.5, 0.125, 0.5, 0.1562, 0.5, 0.8438, 0.5, 0.8125, 0.5, 0.8125, 0.5, 0.8438, 0.5, 0.5625, 0.5, 0.5312, 0.5, 0.5312, 0.5, 0.5625, 0.5, 0.2812, 0.5, 0.25, 0.5, 0.25, 0.5, 0.2812, 0.5, 0.9688, 0.5, 0.9375, 0.5, 0.9375, 0.5, 0.9688, 0.5, 0.6875, 0.5, 0.6562, 0.5, 0.6562, 0.5, 0.6875, 0.5, 0.4062, 0.5, 0.375, 0.5, 0.375, 0.5, 0.4062, 0.5, 0.125, 0.5, 0.09375, 0.5, 0.09375, 0.5, 0.125, 0.5, 0.8125, 0.5, 0.7812, 0.5, 0.7812, 0.5, 0.8125, 0.5, 0.5312, 0.5, 0.5, 0.5, 0.5, 0.5, 0.5312, 0.5, 0.25, 0.5, 0.2188, 0.5, 0.2188, 0.5, 0.25, 0.5, 0.9375, 0.5, 0.9062, 0.5, 0.9062, 0.5, 0.9375, 0.5, 0.6562, 0.5, 0.625, 0.5, 0.625, 0.5, 0.6562, 0.5, 0.375, 0.5, 0.3438, 0.5, 0.3438, 0.5, 0.375, 0.5, 0.09375, 0.5, 0.0625, 0.5, 0.0625, 0.5, 0.09375, 0.5, 0.7842, 0.4221, 0.75, 0.4255, 0.75, 0.49, 0.7968, 0.4854, 0.8172, 0.4121, 0.7842, 0.4221, 0.7968, 0.4854, 0.8418, 0.4717, 0.8475, 0.3959, 0.8172, 0.4121, 0.8418, 0.4717, 0.8833, 0.4496, 0.8741, 0.3741, 0.8475, 0.3959, 0.8833, 0.4496, 0.9197, 0.4197, 0.8959, 0.3475, 0.8741, 0.3741, 0.9197, 0.4197, 0.9496, 0.3833, 0.9121, 0.3172, 0.8959, 0.3475, 0.9496, 0.3833, 0.9717, 0.3418, 0.9221, 0.2842, 0.9121, 0.3172, 0.9717, 0.3418, 0.9854, 0.2968, 0.9255, 0.25, 0.9221, 0.2842, 0.9854, 0.2968, 0.99, 0.25, 0.9221, 0.2158, 0.9255, 0.25, 0.99, 0.25, 0.9854, 0.2032, 0.9121, 0.1828, 0.9221, 0.2158, 0.9854, 0.2032, 0.9717, 0.1582, 0.8959, 0.1525, 0.9121, 0.1828, 0.9717, 0.1582, 0.9496, 0.1167, 0.8741, 0.1259, 0.8959, 0.1525, 0.9496, 0.1167, 0.9197, 0.08029, 0.8475, 0.1041, 0.8741, 0.1259, 0.9197, 0.08029, 0.8833, 0.05045, 0.8172, 0.08788, 0.8475, 0.1041, 0.8833, 0.05045, 0.8418, 0.02827, 0.7842, 0.07789, 0.8172, 0.08788, 0.8418, 0.02827, 0.7968, 0.01461, 0.75, 0.07452, 0.7842, 0.07789, 0.7968, 0.01461, 0.75, 0.01, 0.7158, 0.0779, 0.75, 0.07452, 0.75, 0.01, 0.7032, 0.01461, 0.6828, 0.08788, 0.7158, 0.0779, 0.7032, 0.01461, 0.6582, 0.02827, 0.6525, 0.1041, 0.6828, 0.08788, 0.6582, 0.02827, 0.6167, 0.05045, 0.6259, 0.1259, 0.6525, 0.1041, 0.6167, 0.05045, 0.5803, 0.08029, 0.6041, 0.1525, 0.6259, 0.1259, 0.5803, 0.08029, 0.5504, 0.1167, 0.5879, 0.1828, 0.6041, 0.1525, 0.5504, 0.1167, 0.5283, 0.1582, 0.5779, 0.2158, 0.5879, 0.1828, 0.5283, 0.1582, 0.5146, 0.2032, 0.5745, 0.25, 0.5779, 0.2158, 0.5146, 0.2032, 0.51, 0.25, 0.5779, 0.2842, 0.5745, 0.25, 0.51, 0.25, 0.5146, 0.2968, 0.5879, 0.3172, 0.5779, 0.2842, 0.5146, 0.2968, 0.5283, 0.3418, 0.6041, 0.3475, 0.5879, 0.3172, 0.5283, 0.3418, 0.5504, 0.3833, 0.6259, 0.3741, 0.6041, 0.3475, 0.5504, 0.3833, 0.5803, 0.4197, 0.6525, 0.3959, 0.6259, 0.3741, 0.5803, 0.4197, 0.6167, 0.4496, 0.6828, 0.4121, 0.6525, 0.3959, 0.6167, 0.4496, 0.6582, 0.4717, 0.7158, 0.4221, 0.6828, 0.4121, 0.6582, 0.4717, 0.7032, 0.4854, 0.75, 0.4255, 0.7158, 0.4221, 0.7032, 0.4854, 0.75, 0.49, 0.75, 0.4255, 0.7842, 0.4221, 0.8172, 0.4121, 0.8475, 0.3959, 0.8741, 0.3741, 0.8959, 0.3475, 0.9121, 0.3172, 0.9221, 0.2842, 0.9255, 0.25, 0.9221, 0.2158, 0.9121, 0.1828, 0.8959, 0.1525, 0.8741, 0.1259, 0.8475, 0.1041, 0.8172, 0.08788, 0.7842, 0.07789, 0.75, 0.07452, 0.7158, 0.0779, 0.6828, 0.08788, 0.6525, 0.1041, 0.6259, 0.1259, 0.6041, 0.1525, 0.5879, 0.1828, 0.5779, 0.2158, 0.5745, 0.25, 0.5779, 0.2842, 0.5879, 0.3172, 0.6041, 0.3475, 0.6259, 0.3741, 0.6525, 0.3959, 0.6828, 0.4121, 0.7158, 0.4221, 0.9221, 0.2842, 0.9255, 0.25, 0.9255, 0.25, 0.9221, 0.2842, 0.6041, 0.1525, 0.5879, 0.1828, 0.5879, 0.1828, 0.6041, 0.1525, 0.9255, 0.25, 0.9221, 0.2158, 0.9221, 0.2158, 0.9255, 0.25, 0.5879, 0.1828, 0.5779, 0.2158, 0.5779, 0.2158, 0.5879, 0.1828, 0.9221, 0.2158, 0.9121, 0.1828, 0.9121, 0.1828, 0.9221, 0.2158, 0.5779, 0.2158, 0.5745, 0.25, 0.5745, 0.25, 0.5779, 0.2158, 0.9121, 0.1828, 0.8959, 0.1525, 0.8959, 0.1525, 0.9121, 0.1828, 0.5745, 0.25, 0.5779, 0.2842, 0.5779, 0.2842, 0.5745, 0.25, 0.8959, 0.1525, 0.8741, 0.1259, 0.8741, 0.1259, 0.8959, 0.1525, 0.5779, 0.2842, 0.5879, 0.3172, 0.5879, 0.3172, 0.5779, 0.2842, 0.8741, 0.1259, 0.8475, 0.1041, 0.8475, 0.1041, 0.8741, 0.1259, 0.5879, 0.3172, 0.6041, 0.3475, 0.6041, 0.3475, 0.5879, 0.3172, 0.8475, 0.1041, 0.8172, 0.08788, 0.8172, 0.08788, 0.8475, 0.1041, 0.75, 0.4255, 0.7842, 0.4221, 0.7842, 0.4221, 0.75, 0.4255, 0.6041, 0.3475, 0.6259, 0.3741, 0.6259, 0.3741, 0.6041, 0.3475, 0.8172, 0.08788, 0.7842, 0.07789, 0.7842, 0.07789, 0.8172, 0.08788, 0.7842, 0.4221, 0.8172, 0.4121, 0.8172, 0.4121, 0.7842, 0.4221, 0.6259, 0.3741, 0.6525, 0.3959, 0.6525, 0.3959, 0.6259, 0.3741, 0.7842, 0.07789, 0.75, 0.07452, 0.75, 0.07452, 0.7842, 0.07789, 0.8172, 0.4121, 0.8475, 0.3959, 0.8475, 0.3959, 0.8172, 0.4121, 0.6525, 0.3959, 0.6828, 0.4121, 0.6828, 0.4121, 0.6525, 0.3959, 0.75, 0.07452, 0.7158, 0.0779, 0.7158, 0.0779, 0.75, 0.07452, 0.8475, 0.3959, 0.8741, 0.3741, 0.8741, 0.3741, 0.8475, 0.3959, 0.6828, 0.4121, 0.7158, 0.4221, 0.7158, 0.4221, 0.6828, 0.4121, 0.7158, 0.0779, 0.6828, 0.08788, 0.6828, 0.08788, 0.7158, 0.0779, 0.8741, 0.3741, 0.8959, 0.3475, 0.8959, 0.3475, 0.8741, 0.3741, 0.7158, 0.4221, 0.75, 0.4255, 0.75, 0.4255, 0.7158, 0.4221, 0.6828, 0.08788, 0.6525, 0.1041, 0.6525, 0.1041, 0.6828, 0.08788, 0.8959, 0.3475, 0.9121, 0.3172, 0.9121, 0.3172, 0.8959, 0.3475, 0.6525, 0.1041, 0.6259, 0.1259, 0.6259, 0.1259, 0.6525, 0.1041, 0.9121, 0.3172, 0.9221, 0.2842, 0.9221, 0.2842, 0.9121, 0.3172])
me_cylinder_001.use_remesh_fix_poles = True
me_cylinder_001.use_remesh_preserve_attributes = False
me_cylinder_001.use_mirror_vertex_groups = False
me_cylinder_001.update()
me_cube_001 = bpy.data.meshes.new('Cube.001')
me_cube_001.from_pydata([(-1.0, 1.05, -1.0), (-1.0, 1.05, 1.0), (-1.0, 3.05, -1.0), (-1.0, 3.05, 1.0), (1.0, 1.05, -1.0), (1.0, 1.05, 1.0), (1.0, 3.05, -1.0), (1.0, 3.05, 1.0), (-1.0, 3.79, 1.0), (-1.0, 3.79, -1.0), (1.0, 3.79, -1.0), (1.0, 3.79, 1.0), (-1.0, 3.79, 1.0), (-1.0, 3.79, -1.0), (1.0, 3.79, -1.0), (1.0, 3.79, 1.0)], [], [(0, 1, 3, 2), (7, 6, 10, 11), (6, 7, 5, 4), (4, 5, 1, 0), (2, 6, 4, 0), (7, 3, 1, 5), (8, 11, 15, 12), (6, 2, 9, 10), (3, 7, 11, 8), (2, 3, 8, 9), (13, 12, 15, 14), (9, 8, 12, 13), (11, 10, 14, 15), (10, 9, 13, 14)])
_uv = me_cube_001.uv_layers.new(name='UVMap')
_uv.uv.foreach_set('vector', [0.375, 0.0, 0.625, 0.0, 0.625, 0.25, 0.375, 0.25, 0.625, 0.5, 0.375, 0.5, 0.375, 0.5, 0.625, 0.5, 0.375, 0.5, 0.625, 0.5, 0.625, 0.75, 0.375, 0.75, 0.375, 0.75, 0.625, 0.75, 0.625, 1.0, 0.375, 1.0, 0.125, 0.5, 0.375, 0.5, 0.375, 0.75, 0.125, 0.75, 0.625, 0.5, 0.875, 0.5, 0.875, 0.75, 0.625, 0.75, 0.875, 0.5, 0.625, 0.5, 0.625, 0.5, 0.875, 0.5, 0.375, 0.5, 0.125, 0.5, 0.125, 0.5, 0.375, 0.5, 0.875, 0.5, 0.625, 0.5, 0.625, 0.5, 0.875, 0.5, 0.375, 0.25, 0.625, 0.25, 0.625, 0.25, 0.375, 0.25, 0.375, 0.25, 0.625, 0.25, 0.625, 0.5, 0.375, 0.5, 0.375, 0.25, 0.625, 0.25, 0.625, 0.25, 0.375, 0.25, 0.625, 0.5, 0.375, 0.5, 0.375, 0.5, 0.625, 0.5, 0.375, 0.5, 0.125, 0.5, 0.125, 0.5, 0.375, 0.5])
me_cube_001.use_remesh_fix_poles = True
me_cube_001.use_remesh_preserve_attributes = False
me_cube_001.use_mirror_vertex_groups = False
me_cube_001.update()
me_cylinder_002 = bpy.data.meshes.new('Cylinder.002')
me_cylinder_002.from_pydata([(0.0, 1.0, -1.0), (0.0, 1.0, 1.0), (0.1951, 0.9808, -1.0), (0.1951, 0.9808, 1.0), (0.3827, 0.9239, -1.0), (0.3827, 0.9239, 1.0), (0.5556, 0.8315, -1.0), (0.5556, 0.8315, 1.0), (0.7071, 0.7071, -1.0), (0.7071, 0.7071, 1.0), (0.8315, 0.5556, -1.0), (0.8315, 0.5556, 1.0), (0.9239, 0.3827, -1.0), (0.9239, 0.3827, 1.0), (0.9808, 0.1951, -1.0), (0.9808, 0.1951, 1.0), (1.0, 7.55e-08, -1.0), (1.0, 7.55e-08, 1.0), (0.9808, -0.1951, -1.0), (0.9808, -0.1951, 1.0), (0.9239, -0.3827, -1.0), (0.9239, -0.3827, 1.0), (0.8315, -0.5556, -1.0), (0.8315, -0.5556, 1.0), (0.7071, -0.7071, -1.0), (0.7071, -0.7071, 1.0), (0.5556, -0.8315, -1.0), (0.5556, -0.8315, 1.0), (0.3827, -0.9239, -1.0), (0.3827, -0.9239, 1.0), (0.1951, -0.9808, -1.0), (0.1951, -0.9808, 1.0), (-3.258e-07, -1.0, -1.0), (-3.258e-07, -1.0, 1.0), (-0.1951, -0.9808, -1.0), (-0.1951, -0.9808, 1.0), (-0.3827, -0.9239, -1.0), (-0.3827, -0.9239, 1.0), (-0.5556, -0.8315, -1.0), (-0.5556, -0.8315, 1.0), (-0.7071, -0.7071, -1.0), (-0.7071, -0.7071, 1.0), (-0.8315, -0.5556, -1.0), (-0.8315, -0.5556, 1.0), (-0.9239, -0.3827, -1.0), (-0.9239, -0.3827, 1.0), (-0.9808, -0.1951, -1.0), (-0.9808, -0.1951, 1.0), (-1.0, 9.656e-07, -1.0), (-1.0, 9.656e-07, 1.0), (-0.9808, 0.1951, -1.0), (-0.9808, 0.1951, 1.0), (-0.9239, 0.3827, -1.0), (-0.9239, 0.3827, 1.0), (-0.8315, 0.5556, -1.0), (-0.8315, 0.5556, 1.0), (-0.7071, 0.7071, -1.0), (-0.7071, 0.7071, 1.0), (-0.5556, 0.8315, -1.0), (-0.5556, 0.8315, 1.0), (-0.3827, 0.9239, -1.0), (-0.3827, 0.9239, 1.0), (-0.1951, 0.9808, -1.0), (-0.1951, 0.9808, 1.0), (-0.1951, 0.9808, -1.0), (-0.3827, 0.9239, -1.0), (-0.5556, 0.8315, -1.0), (-0.7071, 0.7071, -1.0), (-0.8315, 0.5556, -1.0), (-0.9239, 0.3827, -1.0), (-0.9808, 0.1951, -1.0), (-1.0, 9.656e-07, -1.0), (-0.9808, -0.1951, -1.0), (-0.9239, -0.3827, -1.0), (-0.8315, -0.5556, -1.0), (-0.7071, -0.7071, -1.0), (-0.5556, -0.8315, -1.0), (-0.3827, -0.9239, -1.0), (-0.1951, -0.9808, -1.0), (-3.258e-07, -1.0, -1.0), (0.1951, -0.9808, -1.0), (0.3827, -0.9239, -1.0), (0.5556, -0.8315, -1.0), (0.7071, -0.7071, -1.0), (0.8315, -0.5556, -1.0), (0.9239, -0.3827, -1.0), (0.9808, -0.1951, -1.0), (1.0, 7.55e-08, -1.0), (0.9808, 0.1951, -1.0), (0.9239, 0.3827, -1.0), (0.8315, 0.5556, -1.0), (0.7071, 0.7071, -1.0), (0.5556, 0.8315, -1.0), (0.3827, 0.9239, -1.0), (0.1951, 0.9808, -1.0), (0.0, 1.0, -1.0), (0.0, 1.0, -1.0), (0.1951, 0.9808, -1.0), (0.3827, 0.9239, -1.0), (0.5556, 0.8315, -1.0), (0.7071, 0.7071, -1.0), (0.8315, 0.5556, -1.0), (0.9239, 0.3827, -1.0), (0.9808, 0.1951, -1.0), (1.0, 7.55e-08, -1.0), (0.9808, -0.1951, -1.0), (0.9239, -0.3827, -1.0), (0.8315, -0.5556, -1.0), (0.7071, -0.7071, -1.0), (0.5556, -0.8315, -1.0), (0.3827, -0.9239, -1.0), (0.1951, -0.9808, -1.0), (-3.258e-07, -1.0, -1.0), (-0.1951, -0.9808, -1.0), (-0.3827, -0.9239, -1.0), (-0.5556, -0.8315, -1.0), (-0.7071, -0.7071, -1.0), (-0.8315, -0.5556, -1.0), (-0.9239, -0.3827, -1.0), (-0.9808, -0.1951, -1.0), (-1.0, 9.656e-07, -1.0), (-0.9808, 0.1951, -1.0), (-0.9239, 0.3827, -1.0), (-0.8315, 0.5556, -1.0), (-0.7071, 0.7071, -1.0), (-0.5556, 0.8315, -1.0), (-0.3827, 0.9239, -1.0), (-0.1951, 0.9808, -1.0), (1.072e-05, 0.7312, -1.401), (0.1427, 0.7171, -1.401), (0.2798, 0.6755, -1.401), (0.4062, 0.6079, -1.401), (0.517, 0.517, -1.401), (0.6079, 0.4062, -1.401), (0.6755, 0.2798, -1.401), (0.7171, 0.1426, -1.401), (0.7312, 3.424e-08, -1.401), (0.7171, -0.1426, -1.401), (0.6755, -0.2798, -1.401), (0.6079, -0.4062, -1.401), (0.517, -0.517, -1.401), (0.4062, -0.6079, -1.401), (0.2798, -0.6755, -1.401), (0.1427, -0.7171, -1.401), (1.058e-05, -0.7312, -1.401), (-0.1426, -0.7171, -1.401), (-0.2798, -0.6755, -1.401), (-0.4062, -0.6079, -1.401), (-0.517, -0.517, -1.401), (-0.6079, -0.4062, -1.401), (-0.6755, -0.2798, -1.401), (-0.7171, -0.1426, -1.401), (-0.7311, 7.2e-07, -1.401), (-0.7171, 0.1426, -1.401), (-0.6755, 0.2798, -1.401), (-0.6079, 0.4062, -1.401), (-0.517, 0.517, -1.401), (-0.4062, 0.6079, -1.401), (-0.2798, 0.6755, -1.401), (-0.1426, 0.7171, -1.401), (1.083e-05, 1.0, -1.401), (0.1951, 0.9808, -1.401), (0.3827, 0.9239, -1.401), (0.5556, 0.8315, -1.401), (0.7071, 0.7071, -1.401), (0.8315, 0.5556, -1.401), (0.9239, 0.3827, -1.401), (0.9808, 0.1951, -1.401), (1.0, 7.55e-08, -1.401), (0.9808, -0.1951, -1.401), (0.9239, -0.3827, -1.401), (0.8315, -0.5556, -1.401), (0.7071, -0.7071, -1.401), (0.5556, -0.8315, -1.401), (0.3827, -0.9239, -1.401), (0.1951, -0.9808, -1.401), (1.05e-05, -1.0, -1.401), (-0.1951, -0.9808, -1.401), (-0.3827, -0.9239, -1.401), (-0.5556, -0.8315, -1.401), (-0.7071, -0.7071, -1.401), (-0.8315, -0.5556, -1.401), (-0.9239, -0.3827, -1.401), (-0.9808, -0.1951, -1.401), (-1.0, 9.656e-07, -1.401), (-0.9808, 0.1951, -1.401), (-0.9239, 0.3827, -1.401), (-0.8315, 0.5556, -1.401), (-0.7071, 0.7071, -1.401), (-0.5556, 0.8315, -1.401), (-0.3827, 0.9239, -1.401), (-0.1951, 0.9808, -1.401), (1.083e-05, 1.0, -1.401), (0.1951, 0.9808, -1.401), (0.3827, 0.9239, -1.401), (0.5556, 0.8315, -1.401), (0.7071, 0.7071, -1.401), (0.8315, 0.5556, -1.401), (0.9239, 0.3827, -1.401), (0.9808, 0.1951, -1.401), (1.0, 7.55e-08, -1.401), (0.9808, -0.1951, -1.401), (0.9239, -0.3827, -1.401), (0.8315, -0.5556, -1.401), (0.7071, -0.7071, -1.401), (0.5556, -0.8315, -1.401), (0.3827, -0.9239, -1.401), (0.1951, -0.9808, -1.401), (1.05e-05, -1.0, -1.401), (-0.1951, -0.9808, -1.401), (-0.3827, -0.9239, -1.401), (-0.5556, -0.8315, -1.401), (-0.7071, -0.7071, -1.401), (-0.8315, -0.5556, -1.401), (-0.9239, -0.3827, -1.401), (-0.9808, -0.1951, -1.401), (-1.0, 9.656e-07, -1.401), (-0.9808, 0.1951, -1.401), (-0.9239, 0.3827, -1.401), (-0.8315, 0.5556, -1.401), (-0.7071, 0.7071, -1.401), (-0.5556, 0.8315, -1.401), (-0.3827, 0.9239, -1.401), (-0.1951, 0.9808, -1.401), (9.944e-06, 0.7312, -1.36), (0.1427, 0.7171, -1.36), (0.2798, 0.6755, -1.36), (0.4062, 0.6079, -1.36), (0.517, 0.517, -1.36), (0.6079, 0.4062, -1.36), (0.6755, 0.2798, -1.36), (0.7171, 0.1426, -1.36), (0.7312, 3.424e-08, -1.36), (0.7171, -0.1426, -1.36), (0.6755, -0.2798, -1.36), (0.6079, -0.4062, -1.36), (0.517, -0.517, -1.36), (0.4062, -0.6079, -1.36), (0.2798, -0.6755, -1.36), (0.1427, -0.7171, -1.36), (9.803e-06, -0.7312, -1.36), (-0.1426, -0.7171, -1.36), (-0.2798, -0.6755, -1.36), (-0.4062, -0.6079, -1.36), (-0.517, -0.517, -1.36), (-0.6079, -0.4062, -1.36), (-0.6755, -0.2798, -1.36), (-0.7171, -0.1426, -1.36), (-0.7311, 7.2e-07, -1.36), (-0.7171, 0.1426, -1.36), (-0.6755, 0.2798, -1.36), (-0.6079, 0.4062, -1.36), (-0.517, 0.517, -1.36), (-0.4062, 0.6079, -1.36), (-0.2798, 0.6755, -1.36), (-0.1426, 0.7171, -1.36)], [], [(0, 1, 3, 2), (2, 3, 5, 4), (4, 5, 7, 6), (6, 7, 9, 8), (8, 9, 11, 10), (10, 11, 13, 12), (12, 13, 15, 14), (14, 15, 17, 16), (16, 17, 19, 18), (18, 19, 21, 20), (20, 21, 23, 22), (22, 23, 25, 24), (24, 25, 27, 26), (26, 27, 29, 28), (28, 29, 31, 30), (30, 31, 33, 32), (32, 33, 35, 34), (34, 35, 37, 36), (36, 37, 39, 38), (38, 39, 41, 40), (40, 41, 43, 42), (42, 43, 45, 44), (44, 45, 47, 46), (46, 47, 49, 48), (48, 49, 51, 50), (50, 51, 53, 52), (52, 53, 55, 54), (54, 55, 57, 56), (56, 57, 59, 58), (58, 59, 61, 60), (3, 1, 63, 61, 59, 57, 55, 53, 51, 49, 47, 45, 43, 41, 39, 37, 35, 33, 31, 29, 27, 25, 23, 21, 19, 17, 15, 13, 11, 9, 7, 5), (60, 61, 63, 62), (62, 63, 1, 0), (88, 87, 168, 167), (50, 52, 122, 121), (32, 34, 113, 112), (14, 16, 104, 103), (58, 60, 126, 125), (40, 42, 117, 116), (22, 24, 108, 107), (4, 6, 99, 98), (48, 50, 121, 120), (30, 32, 112, 111), (12, 14, 103, 102), (56, 58, 125, 124), (38, 40, 116, 115), (20, 22, 107, 106), (2, 4, 98, 97), (46, 48, 120, 119), (28, 30, 111, 110), (10, 12, 102, 101), (54, 56, 124, 123), (36, 38, 115, 114), (18, 20, 106, 105), (62, 0, 96, 127), (0, 2, 97, 96), (44, 46, 119, 118), (26, 28, 110, 109), (8, 10, 101, 100), (52, 54, 123, 122), (34, 36, 114, 113), (16, 18, 105, 104), (60, 62, 127, 126), (42, 44, 118, 117), (24, 26, 109, 108), (6, 8, 100, 99), (123, 124, 67, 68), (153, 154, 250, 249), (214, 213, 181, 182), (96, 97, 94, 95), (122, 123, 68, 69), (213, 212, 180, 181), (121, 122, 69, 70), (212, 211, 179, 180), (120, 121, 70, 71), (211, 210, 178, 179), (119, 120, 71, 72), (210, 209, 177, 178), (118, 119, 72, 73), (209, 208, 176, 177), (117, 118, 73, 74), (208, 207, 175, 176), (116, 117, 74, 75), (207, 206, 174, 175), (115, 116, 75, 76), (206, 205, 173, 174), (114, 115, 76, 77), (205, 204, 172, 173), (113, 114, 77, 78), (106, 107, 203, 202), (204, 203, 171, 172), (112, 113, 78, 79), (111, 112, 79, 80), (202, 201, 169, 170), (203, 107, 84, 171), (110, 111, 80, 81), (201, 200, 168, 169), (109, 110, 81, 82), (200, 199, 167, 168), (79, 78, 177, 176), (70, 69, 186, 185), (92, 91, 164, 163), (83, 82, 173, 172), (74, 73, 182, 181), (65, 64, 191, 190), (87, 86, 169, 168), (78, 77, 178, 177), (69, 68, 187, 186), (91, 90, 165, 164), (82, 81, 174, 173), (73, 72, 183, 182), (95, 94, 161, 160), (64, 95, 160, 191), (86, 85, 170, 169), (77, 76, 179, 178), (68, 67, 188, 187), (90, 89, 166, 165), (81, 80, 175, 174), (72, 71, 184, 183), (94, 93, 162, 161), (76, 75, 180, 179), (67, 66, 189, 188), (89, 88, 167, 166), (80, 79, 176, 175), (71, 70, 185, 184), (93, 92, 163, 162), (84, 83, 172, 171), (75, 74, 181, 180), (66, 65, 190, 189), (97, 98, 93, 94), (215, 214, 182, 183), (124, 125, 66, 67), (98, 99, 92, 93), (216, 215, 183, 184), (125, 126, 65, 66), (99, 100, 91, 92), (217, 216, 184, 185), (126, 127, 64, 65), (100, 101, 90, 91), (218, 217, 185, 186), (127, 96, 95, 64), (101, 102, 89, 90), (219, 218, 186, 187), (193, 192, 160, 161), (102, 103, 88, 89), (220, 219, 187, 188), (194, 193, 161, 162), (103, 104, 87, 88), (106, 202, 170, 85), (221, 220, 188, 189), (195, 194, 162, 163), (104, 105, 86, 87), (222, 221, 189, 190), (196, 195, 163, 164), (105, 106, 85, 86), (223, 222, 190, 191), (197, 196, 164, 165), (192, 223, 191, 160), (198, 197, 165, 166), (107, 108, 83, 84), (199, 198, 166, 167), (108, 109, 82, 83), (129, 128, 192, 193), (130, 129, 193, 194), (131, 130, 194, 195), (132, 131, 195, 196), (133, 132, 196, 197), (134, 133, 197, 198), (135, 134, 198, 199), (136, 135, 199, 200), (137, 136, 200, 201), (138, 137, 201, 202), (139, 138, 202, 203), (140, 139, 203, 204), (141, 140, 204, 205), (142, 141, 205, 206), (143, 142, 206, 207), (144, 143, 207, 208), (145, 144, 208, 209), (146, 145, 209, 210), (147, 146, 210, 211), (148, 147, 211, 212), (149, 148, 212, 213), (150, 149, 213, 214), (151, 150, 214, 215), (152, 151, 215, 216), (153, 152, 216, 217), (154, 153, 217, 218), (155, 154, 218, 219), (156, 155, 219, 220), (157, 156, 220, 221), (158, 157, 221, 222), (159, 158, 222, 223), (128, 159, 223, 192), (224, 225, 226, 227, 228, 229, 230, 231, 232, 233, 234, 235, 236, 237, 238, 239, 240, 241, 242, 243, 244, 245, 246, 247, 248, 249, 250, 251, 252, 253, 254, 255), (140, 141, 237, 236), (154, 155, 251, 250), (141, 142, 238, 237), (128, 129, 225, 224), (155, 156, 252, 251), (142, 143, 239, 238), (129, 130, 226, 225), (156, 157, 253, 252), (143, 144, 240, 239), (130, 131, 227, 226), (157, 158, 254, 253), (144, 145, 241, 240), (131, 132, 228, 227), (158, 159, 255, 254), (145, 146, 242, 241), (132, 133, 229, 228), (159, 128, 224, 255), (146, 147, 243, 242), (133, 134, 230, 229), (147, 148, 244, 243), (134, 135, 231, 230), (148, 149, 245, 244), (135, 136, 232, 231), (149, 150, 246, 245), (136, 137, 233, 232), (150, 151, 247, 246), (137, 138, 234, 233), (151, 152, 248, 247), (138, 139, 235, 234), (152, 153, 249, 248), (139, 140, 236, 235)])
_uv = me_cylinder_002.uv_layers.new(name='UVMap')
_uv.uv.foreach_set('vector', [1.0, 0.5, 1.0, 1.0, 0.9688, 1.0, 0.9688, 0.5, 0.9688, 0.5, 0.9688, 1.0, 0.9375, 1.0, 0.9375, 0.5, 0.9375, 0.5, 0.9375, 1.0, 0.9062, 1.0, 0.9062, 0.5, 0.9062, 0.5, 0.9062, 1.0, 0.875, 1.0, 0.875, 0.5, 0.875, 0.5, 0.875, 1.0, 0.8438, 1.0, 0.8438, 0.5, 0.8438, 0.5, 0.8438, 1.0, 0.8125, 1.0, 0.8125, 0.5, 0.8125, 0.5, 0.8125, 1.0, 0.7812, 1.0, 0.7812, 0.5, 0.7812, 0.5, 0.7812, 1.0, 0.75, 1.0, 0.75, 0.5, 0.75, 0.5, 0.75, 1.0, 0.7188, 1.0, 0.7188, 0.5, 0.7188, 0.5, 0.7188, 1.0, 0.6875, 1.0, 0.6875, 0.5, 0.6875, 0.5, 0.6875, 1.0, 0.6562, 1.0, 0.6562, 0.5, 0.6562, 0.5, 0.6562, 1.0, 0.625, 1.0, 0.625, 0.5, 0.625, 0.5, 0.625, 1.0, 0.5938, 1.0, 0.5938, 0.5, 0.5938, 0.5, 0.5938, 1.0, 0.5625, 1.0, 0.5625, 0.5, 0.5625, 0.5, 0.5625, 1.0, 0.5312, 1.0, 0.5312, 0.5, 0.5312, 0.5, 0.5312, 1.0, 0.5, 1.0, 0.5, 0.5, 0.5, 0.5, 0.5, 1.0, 0.4688, 1.0, 0.4688, 0.5, 0.4688, 0.5, 0.4688, 1.0, 0.4375, 1.0, 0.4375, 0.5, 0.4375, 0.5, 0.4375, 1.0, 0.4062, 1.0, 0.4062, 0.5, 0.4062, 0.5, 0.4062, 1.0, 0.375, 1.0, 0.375, 0.5, 0.375, 0.5, 0.375, 1.0, 0.3438, 1.0, 0.3438, 0.5, 0.3438, 0.5, 0.3438, 1.0, 0.3125, 1.0, 0.3125, 0.5, 0.3125, 0.5, 0.3125, 1.0, 0.2812, 1.0, 0.2812, 0.5, 0.2812, 0.5, 0.2812, 1.0, 0.25, 1.0, 0.25, 0.5, 0.25, 0.5, 0.25, 1.0, 0.2188, 1.0, 0.2188, 0.5, 0.2188, 0.5, 0.2188, 1.0, 0.1875, 1.0, 0.1875, 0.5, 0.1875, 0.5, 0.1875, 1.0, 0.1562, 1.0, 0.1562, 0.5, 0.1562, 0.5, 0.1562, 1.0, 0.125, 1.0, 0.125, 0.5, 0.125, 0.5, 0.125, 1.0, 0.09375, 1.0, 0.09375, 0.5, 0.09375, 0.5, 0.09375, 1.0, 0.0625, 1.0, 0.0625, 0.5, 0.2968, 0.4854, 0.25, 0.49, 0.2032, 0.4854, 0.1582, 0.4717, 0.1167, 0.4496, 0.08029, 0.4197, 0.05045, 0.3833, 0.02827, 0.3418, 0.01461, 0.2968, 0.01, 0.25, 0.01461, 0.2032, 0.02827, 0.1582, 0.05045, 0.1167, 0.08029, 0.08029, 0.1167, 0.05045, 0.1582, 0.02827, 0.2032, 0.01461, 0.25, 0.01, 0.2968, 0.01461, 0.3418, 0.02827, 0.3833, 0.05045, 0.4197, 0.08029, 0.4496, 0.1167, 0.4717, 0.1582, 0.4854, 0.2032, 0.49, 0.25, 0.4854, 0.2968, 0.4717, 0.3418, 0.4496, 0.3833, 0.4197, 0.4197, 0.3833, 0.4496, 0.3418, 0.4717, 0.0625, 0.5, 0.0625, 1.0, 0.03125, 1.0, 0.03125, 0.5, 0.03125, 0.5, 0.03125, 1.0, 0.0, 1.0, 0.0, 0.5, 0.7812, 0.5, 0.75, 0.5, 0.75, 0.5, 0.7812, 0.5, 0.2188, 0.5, 0.1875, 0.5, 0.1875, 0.5, 0.2188, 0.5, 0.5, 0.5, 0.4688, 0.5, 0.4688, 0.5, 0.5, 0.5, 0.7812, 0.5, 0.75, 0.5, 0.75, 0.5, 0.7812, 0.5, 0.09375, 0.5, 0.0625, 0.5, 0.0625, 0.5, 0.09375, 0.5, 0.375, 0.5, 0.3438, 0.5, 0.3438, 0.5, 0.375, 0.5, 0.6562, 0.5, 0.625, 0.5, 0.625, 0.5, 0.6562, 0.5, 0.9375, 0.5, 0.9062, 0.5, 0.9062, 0.5, 0.9375, 0.5, 0.25, 0.5, 0.2188, 0.5, 0.2188, 0.5, 0.25, 0.5, 0.5312, 0.5, 0.5, 0.5, 0.5, 0.5, 0.5312, 0.5, 0.8125, 0.5, 0.7812, 0.5, 0.7812, 0.5, 0.8125, 0.5, 0.125, 0.5, 0.09375, 0.5, 0.09375, 0.5, 0.125, 0.5, 0.4062, 0.5, 0.375, 0.5, 0.375, 0.5, 0.4062, 0.5, 0.6875, 0.5, 0.6562, 0.5, 0.6562, 0.5, 0.6875, 0.5, 0.9688, 0.5, 0.9375, 0.5, 0.9375, 0.5, 0.9688, 0.5, 0.2812, 0.5, 0.25, 0.5, 0.25, 0.5, 0.2812, 0.5, 0.5625, 0.5, 0.5312, 0.5, 0.5312, 0.5, 0.5625, 0.5, 0.8438, 0.5, 0.8125, 0.5, 0.8125, 0.5, 0.8438, 0.5, 0.1562, 0.5, 0.125, 0.5, 0.125, 0.5, 0.1562, 0.5, 0.4375, 0.5, 0.4062, 0.5, 0.4062, 0.5, 0.4375, 0.5, 0.7188, 0.5, 0.6875, 0.5, 0.6875, 0.5, 0.7188, 0.5, 0.03125, 0.5, 0.0, 0.5, 0.0, 0.5, 0.03125, 0.5, 1.0, 0.5, 0.9688, 0.5, 0.9688, 0.5, 1.0, 0.5, 0.3125, 0.5, 0.2812, 0.5, 0.2812, 0.5, 0.3125, 0.5, 0.5938, 0.5, 0.5625, 0.5, 0.5625, 0.5, 0.5938, 0.5, 0.875, 0.5, 0.8438, 0.5, 0.8438, 0.5, 0.875, 0.5, 0.1875, 0.5, 0.1562, 0.5, 0.1562, 0.5, 0.1875, 0.5, 0.4688, 0.5, 0.4375, 0.5, 0.4375, 0.5, 0.4688, 0.5, 0.75, 0.5, 0.7188, 0.5, 0.7188, 0.5, 0.75, 0.5, 0.0625, 0.5, 0.03125, 0.5, 0.03125, 0.5, 0.0625, 0.5, 0.3438, 0.5, 0.3125, 0.5, 0.3125, 0.5, 0.3438, 0.5, 0.625, 0.5, 0.5938, 0.5, 0.5938, 0.5, 0.625, 0.5, 0.9062, 0.5, 0.875, 0.5, 0.875, 0.5, 0.9062, 0.5, 0.1562, 0.5, 0.125, 0.5, 0.125, 0.5, 0.1562, 0.5, 0.5779, 0.2842, 0.5879, 0.3172, 0.5879, 0.3172, 0.5779, 0.2842, 0.5283, 0.1582, 0.5504, 0.1167, 0.5504, 0.1167, 0.5283, 0.1582, 1.0, 0.5, 0.9688, 0.5, 0.9688, 0.5, 1.0, 0.5, 0.1875, 0.5, 0.1562, 0.5, 0.1562, 0.5, 0.1875, 0.5, 0.5504, 0.1167, 0.5803, 0.08029, 0.5803, 0.08029, 0.5504, 0.1167, 0.2188, 0.5, 0.1875, 0.5, 0.1875, 0.5, 0.2188, 0.5, 0.5803, 0.08029, 0.6167, 0.05045, 0.6167, 0.05045, 0.5803, 0.08029, 0.25, 0.5, 0.2188, 0.5, 0.2188, 0.5, 0.25, 0.5, 0.6167, 0.05045, 0.6582, 0.02827, 0.6582, 0.02827, 0.6167, 0.05045, 0.2812, 0.5, 0.25, 0.5, 0.25, 0.5, 0.2812, 0.5, 0.6582, 0.02827, 0.7032, 0.01461, 0.7032, 0.01461, 0.6582, 0.02827, 0.3125, 0.5, 0.2812, 0.5, 0.2812, 0.5, 0.3125, 0.5, 0.7032, 0.01461, 0.75, 0.01, 0.75, 0.01, 0.7032, 0.01461, 0.3438, 0.5, 0.3125, 0.5, 0.3125, 0.5, 0.3438, 0.5, 0.75, 0.01, 0.7968, 0.01461, 0.7968, 0.01461, 0.75, 0.01, 0.375, 0.5, 0.3438, 0.5, 0.3438, 0.5, 0.375, 0.5, 0.7968, 0.01461, 0.8418, 0.02827, 0.8418, 0.02827, 0.7968, 0.01461, 0.4062, 0.5, 0.375, 0.5, 0.375, 0.5, 0.4062, 0.5, 0.8418, 0.02827, 0.8833, 0.05045, 0.8833, 0.05045, 0.8418, 0.02827, 0.4375, 0.5, 0.4062, 0.5, 0.4062, 0.5, 0.4375, 0.5, 0.8833, 0.05045, 0.9197, 0.08029, 0.9197, 0.08029, 0.8833, 0.05045, 0.4688, 0.5, 0.4375, 0.5, 0.4375, 0.5, 0.4688, 0.5, 0.6875, 0.5, 0.6562, 0.5, 0.6562, 0.5, 0.6875, 0.5, 0.9197, 0.08029, 0.9496, 0.1167, 0.9496, 0.1167, 0.9197, 0.08029, 0.5, 0.5, 0.4688, 0.5, 0.4688, 0.5, 0.5, 0.5, 0.5312, 0.5, 0.5, 0.5, 0.5, 0.5, 0.5312, 0.5, 0.9717, 0.1582, 0.9854, 0.2032, 0.9854, 0.2032, 0.9717, 0.1582, 0.6562, 0.5, 0.6562, 0.5, 0.6562, 0.5, 0.6562, 0.5, 0.5625, 0.5, 0.5312, 0.5, 0.5312, 0.5, 0.5625, 0.5, 0.9854, 0.2032, 0.99, 0.25, 0.99, 0.25, 0.9854, 0.2032, 0.5938, 0.5, 0.5625, 0.5, 0.5625, 0.5, 0.5938, 0.5, 0.99, 0.25, 0.9854, 0.2968, 0.9854, 0.2968, 0.99, 0.25, 0.5, 0.5, 0.4688, 0.5, 0.4688, 0.5, 0.5, 0.5, 0.2188, 0.5, 0.1875, 0.5, 0.1875, 0.5, 0.2188, 0.5, 0.9062, 0.5, 0.875, 0.5, 0.875, 0.5, 0.9062, 0.5, 0.625, 0.5, 0.5938, 0.5, 0.5938, 0.5, 0.625, 0.5, 0.3438, 0.5, 0.3125, 0.5, 0.3125, 0.5, 0.3438, 0.5, 0.0625, 0.5, 0.03125, 0.5, 0.03125, 0.5, 0.0625, 0.5, 0.75, 0.5, 0.7188, 0.5, 0.7188, 0.5, 0.75, 0.5, 0.4688, 0.5, 0.4375, 0.5, 0.4375, 0.5, 0.4688, 0.5, 0.1875, 0.5, 0.1562, 0.5, 0.1562, 0.5, 0.1875, 0.5, 0.875, 0.5, 0.8438, 0.5, 0.8438, 0.5, 0.875, 0.5, 0.5938, 0.5, 0.5625, 0.5, 0.5625, 0.5, 0.5938, 0.5, 0.3125, 0.5, 0.2812, 0.5, 0.2812, 0.5, 0.3125, 0.5, 1.0, 0.5, 0.9688, 0.5, 0.9688, 0.5, 1.0, 0.5, 0.03125, 0.5, 0.0, 0.5, 0.0, 0.5, 0.03125, 0.5, 0.7188, 0.5, 0.6875, 0.5, 0.6875, 0.5, 0.7188, 0.5, 0.4375, 0.5, 0.4062, 0.5, 0.4062, 0.5, 0.4375, 0.5, 0.1562, 0.5, 0.125, 0.5, 0.125, 0.5, 0.1562, 0.5, 0.8438, 0.5, 0.8125, 0.5, 0.8125, 0.5, 0.8438, 0.5, 0.5625, 0.5, 0.5312, 0.5, 0.5312, 0.5, 0.5625, 0.5, 0.2812, 0.5, 0.25, 0.5, 0.25, 0.5, 0.2812, 0.5, 0.9688, 0.5, 0.9375, 0.5, 0.9375, 0.5, 0.9688, 0.5, 0.4062, 0.5, 0.375, 0.5, 0.375, 0.5, 0.4062, 0.5, 0.125, 0.5, 0.09375, 0.5, 0.09375, 0.5, 0.125, 0.5, 0.8125, 0.5, 0.7812, 0.5, 0.7812, 0.5, 0.8125, 0.5, 0.5312, 0.5, 0.5, 0.5, 0.5, 0.5, 0.5312, 0.5, 0.25, 0.5, 0.2188, 0.5, 0.2188, 0.5, 0.25, 0.5, 0.9375, 0.5, 0.9062, 0.5, 0.9062, 0.5, 0.9375, 0.5, 0.6562, 0.5, 0.625, 0.5, 0.625, 0.5, 0.6562, 0.5, 0.375, 0.5, 0.3438, 0.5, 0.3438, 0.5, 0.375, 0.5, 0.09375, 0.5, 0.0625, 0.5, 0.0625, 0.5, 0.09375, 0.5, 0.9688, 0.5, 0.9375, 0.5, 0.9375, 0.5, 0.9688, 0.5, 0.5146, 0.2032, 0.5283, 0.1582, 0.5283, 0.1582, 0.5146, 0.2032, 0.125, 0.5, 0.09375, 0.5, 0.09375, 0.5, 0.125, 0.5, 0.9375, 0.5, 0.9062, 0.5, 0.9062, 0.5, 0.9375, 0.5, 0.51, 0.25, 0.5146, 0.2032, 0.5146, 0.2032, 0.51, 0.25, 0.09375, 0.5, 0.0625, 0.5, 0.0625, 0.5, 0.09375, 0.5, 0.9062, 0.5, 0.875, 0.5, 0.875, 0.5, 0.9062, 0.5, 0.5146, 0.2968, 0.51, 0.25, 0.51, 0.25, 0.5146, 0.2968, 0.0625, 0.5, 0.03125, 0.5, 0.03125, 0.5, 0.0625, 0.5, 0.875, 0.5, 0.8438, 0.5, 0.8438, 0.5, 0.875, 0.5, 0.5283, 0.3418, 0.5146, 0.2968, 0.5146, 0.2968, 0.5283, 0.3418, 0.03125, 0.5, 0.0, 0.5, 0.0, 0.5, 0.03125, 0.5, 0.8438, 0.5, 0.8125, 0.5, 0.8125, 0.5, 0.8438, 0.5, 0.5504, 0.3833, 0.5283, 0.3418, 0.5283, 0.3418, 0.5504, 0.3833, 0.7968, 0.4854, 0.75, 0.49, 0.75, 0.49, 0.7968, 0.4854, 0.8125, 0.5, 0.7812, 0.5, 0.7812, 0.5, 0.8125, 0.5, 0.5803, 0.4197, 0.5504, 0.3833, 0.5504, 0.3833, 0.5803, 0.4197, 0.8418, 0.4717, 0.7968, 0.4854, 0.7968, 0.4854, 0.8418, 0.4717, 0.7812, 0.5, 0.75, 0.5, 0.75, 0.5, 0.7812, 0.5, 0.6875, 0.5, 0.6875, 0.5, 0.6875, 0.5, 0.6875, 0.5, 0.6167, 0.4496, 0.5803, 0.4197, 0.5803, 0.4197, 0.6167, 0.4496, 0.8833, 0.4496, 0.8418, 0.4717, 0.8418, 0.4717, 0.8833, 0.4496, 0.75, 0.5, 0.7188, 0.5, 0.7188, 0.5, 0.75, 0.5, 0.6582, 0.4717, 0.6167, 0.4496, 0.6167, 0.4496, 0.6582, 0.4717, 0.9197, 0.4197, 0.8833, 0.4496, 0.8833, 0.4496, 0.9197, 0.4197, 0.7188, 0.5, 0.6875, 0.5, 0.6875, 0.5, 0.7188, 0.5, 0.7032, 0.4854, 0.6582, 0.4717, 0.6582, 0.4717, 0.7032, 0.4854, 0.9496, 0.3833, 0.9197, 0.4197, 0.9197, 0.4197, 0.9496, 0.3833, 0.75, 0.49, 0.7032, 0.4854, 0.7032, 0.4854, 0.75, 0.49, 0.9717, 0.3418, 0.9496, 0.3833, 0.9496, 0.3833, 0.9717, 0.3418, 0.6562, 0.5, 0.625, 0.5, 0.625, 0.5, 0.6562, 0.5, 0.9854, 0.2968, 0.9717, 0.3418, 0.9717, 0.3418, 0.9854, 0.2968, 0.625, 0.5, 0.5938, 0.5, 0.5938, 0.5, 0.625, 0.5, 0.7842, 0.4221, 0.75, 0.4255, 0.75, 0.49, 0.7968, 0.4854, 0.8172, 0.4121, 0.7842, 0.4221, 0.7968, 0.4854, 0.8418, 0.4717, 0.8475, 0.3959, 0.8172, 0.4121, 0.8418, 0.4717, 0.8833, 0.4496, 0.8741, 0.3741, 0.8475, 0.3959, 0.8833, 0.4496, 0.9197, 0.4197, 0.8959, 0.3475, 0.8741, 0.3741, 0.9197, 0.4197, 0.9496, 0.3833, 0.9121, 0.3172, 0.8959, 0.3475, 0.9496, 0.3833, 0.9717, 0.3418, 0.9221, 0.2842, 0.9121, 0.3172, 0.9717, 0.3418, 0.9854, 0.2968, 0.9255, 0.25, 0.9221, 0.2842, 0.9854, 0.2968, 0.99, 0.25, 0.9221, 0.2158, 0.9255, 0.25, 0.99, 0.25, 0.9854, 0.2032, 0.9121, 0.1828, 0.9221, 0.2158, 0.9854, 0.2032, 0.9717, 0.1582, 0.8959, 0.1525, 0.9121, 0.1828, 0.9717, 0.1582, 0.9496, 0.1167, 0.8741, 0.1259, 0.8959, 0.1525, 0.9496, 0.1167, 0.9197, 0.08029, 0.8475, 0.1041, 0.8741, 0.1259, 0.9197, 0.08029, 0.8833, 0.05045, 0.8172, 0.08788, 0.8475, 0.1041, 0.8833, 0.05045, 0.8418, 0.02827, 0.7842, 0.07789, 0.8172, 0.08788, 0.8418, 0.02827, 0.7968, 0.01461, 0.75, 0.07452, 0.7842, 0.07789, 0.7968, 0.01461, 0.75, 0.01, 0.7158, 0.0779, 0.75, 0.07452, 0.75, 0.01, 0.7032, 0.01461, 0.6828, 0.08788, 0.7158, 0.0779, 0.7032, 0.01461, 0.6582, 0.02827, 0.6525, 0.1041, 0.6828, 0.08788, 0.6582, 0.02827, 0.6167, 0.05045, 0.6259, 0.1259, 0.6525, 0.1041, 0.6167, 0.05045, 0.5803, 0.08029, 0.6041, 0.1525, 0.6259, 0.1259, 0.5803, 0.08029, 0.5504, 0.1167, 0.5879, 0.1828, 0.6041, 0.1525, 0.5504, 0.1167, 0.5283, 0.1582, 0.5779, 0.2158, 0.5879, 0.1828, 0.5283, 0.1582, 0.5146, 0.2032, 0.5745, 0.25, 0.5779, 0.2158, 0.5146, 0.2032, 0.51, 0.25, 0.5779, 0.2842, 0.5745, 0.25, 0.51, 0.25, 0.5146, 0.2968, 0.5879, 0.3172, 0.5779, 0.2842, 0.5146, 0.2968, 0.5283, 0.3418, 0.6041, 0.3475, 0.5879, 0.3172, 0.5283, 0.3418, 0.5504, 0.3833, 0.6259, 0.3741, 0.6041, 0.3475, 0.5504, 0.3833, 0.5803, 0.4197, 0.6525, 0.3959, 0.6259, 0.3741, 0.5803, 0.4197, 0.6167, 0.4496, 0.6828, 0.4121, 0.6525, 0.3959, 0.6167, 0.4496, 0.6582, 0.4717, 0.7158, 0.4221, 0.6828, 0.4121, 0.6582, 0.4717, 0.7032, 0.4854, 0.75, 0.4255, 0.7158, 0.4221, 0.7032, 0.4854, 0.75, 0.49, 0.75, 0.4255, 0.7842, 0.4221, 0.8172, 0.4121, 0.8475, 0.3959, 0.8741, 0.3741, 0.8959, 0.3475, 0.9121, 0.3172, 0.9221, 0.2842, 0.9255, 0.25, 0.9221, 0.2158, 0.9121, 0.1828, 0.8959, 0.1525, 0.8741, 0.1259, 0.8475, 0.1041, 0.8172, 0.08788, 0.7842, 0.07789, 0.75, 0.07452, 0.7158, 0.0779, 0.6828, 0.08788, 0.6525, 0.1041, 0.6259, 0.1259, 0.6041, 0.1525, 0.5879, 0.1828, 0.5779, 0.2158, 0.5745, 0.25, 0.5779, 0.2842, 0.5879, 0.3172, 0.6041, 0.3475, 0.6259, 0.3741, 0.6525, 0.3959, 0.6828, 0.4121, 0.7158, 0.4221, 0.8741, 0.1259, 0.8475, 0.1041, 0.8475, 0.1041, 0.8741, 0.1259, 0.5879, 0.3172, 0.6041, 0.3475, 0.6041, 0.3475, 0.5879, 0.3172, 0.8475, 0.1041, 0.8172, 0.08788, 0.8172, 0.08788, 0.8475, 0.1041, 0.75, 0.4255, 0.7842, 0.4221, 0.7842, 0.4221, 0.75, 0.4255, 0.6041, 0.3475, 0.6259, 0.3741, 0.6259, 0.3741, 0.6041, 0.3475, 0.8172, 0.08788, 0.7842, 0.07789, 0.7842, 0.07789, 0.8172, 0.08788, 0.7842, 0.4221, 0.8172, 0.4121, 0.8172, 0.4121, 0.7842, 0.4221, 0.6259, 0.3741, 0.6525, 0.3959, 0.6525, 0.3959, 0.6259, 0.3741, 0.7842, 0.07789, 0.75, 0.07452, 0.75, 0.07452, 0.7842, 0.07789, 0.8172, 0.4121, 0.8475, 0.3959, 0.8475, 0.3959, 0.8172, 0.4121, 0.6525, 0.3959, 0.6828, 0.4121, 0.6828, 0.4121, 0.6525, 0.3959, 0.75, 0.07452, 0.7158, 0.0779, 0.7158, 0.0779, 0.75, 0.07452, 0.8475, 0.3959, 0.8741, 0.3741, 0.8741, 0.3741, 0.8475, 0.3959, 0.6828, 0.4121, 0.7158, 0.4221, 0.7158, 0.4221, 0.6828, 0.4121, 0.7158, 0.0779, 0.6828, 0.08788, 0.6828, 0.08788, 0.7158, 0.0779, 0.8741, 0.3741, 0.8959, 0.3475, 0.8959, 0.3475, 0.8741, 0.3741, 0.7158, 0.4221, 0.75, 0.4255, 0.75, 0.4255, 0.7158, 0.4221, 0.6828, 0.08788, 0.6525, 0.1041, 0.6525, 0.1041, 0.6828, 0.08788, 0.8959, 0.3475, 0.9121, 0.3172, 0.9121, 0.3172, 0.8959, 0.3475, 0.6525, 0.1041, 0.6259, 0.1259, 0.6259, 0.1259, 0.6525, 0.1041, 0.9121, 0.3172, 0.9221, 0.2842, 0.9221, 0.2842, 0.9121, 0.3172, 0.6259, 0.1259, 0.6041, 0.1525, 0.6041, 0.1525, 0.6259, 0.1259, 0.9221, 0.2842, 0.9255, 0.25, 0.9255, 0.25, 0.9221, 0.2842, 0.6041, 0.1525, 0.5879, 0.1828, 0.5879, 0.1828, 0.6041, 0.1525, 0.9255, 0.25, 0.9221, 0.2158, 0.9221, 0.2158, 0.9255, 0.25, 0.5879, 0.1828, 0.5779, 0.2158, 0.5779, 0.2158, 0.5879, 0.1828, 0.9221, 0.2158, 0.9121, 0.1828, 0.9121, 0.1828, 0.9221, 0.2158, 0.5779, 0.2158, 0.5745, 0.25, 0.5745, 0.25, 0.5779, 0.2158, 0.9121, 0.1828, 0.8959, 0.1525, 0.8959, 0.1525, 0.9121, 0.1828, 0.5745, 0.25, 0.5779, 0.2842, 0.5779, 0.2842, 0.5745, 0.25, 0.8959, 0.1525, 0.8741, 0.1259, 0.8741, 0.1259, 0.8959, 0.1525])
me_cylinder_002.use_remesh_fix_poles = True
me_cylinder_002.use_remesh_preserve_attributes = False
me_cylinder_002.use_mirror_vertex_groups = False
me_cylinder_002.update()
me_cylinder_003 = bpy.data.meshes.new('Cylinder.003')
me_cylinder_003.from_pydata([(0.0, 1.0, -1.0), (0.0, 1.0, 1.0), (0.1951, 0.9808, -1.0), (0.1951, 0.9808, 1.0), (0.3827, 0.9239, -1.0), (0.3827, 0.9239, 1.0), (0.5556, 0.8315, -1.0), (0.5556, 0.8315, 1.0), (0.7071, 0.7071, -1.0), (0.7071, 0.7071, 1.0), (0.8315, 0.5556, -1.0), (0.8315, 0.5556, 1.0), (0.9239, 0.3827, -1.0), (0.9239, 0.3827, 1.0), (0.9808, 0.1951, -1.0), (0.9808, 0.1951, 1.0), (1.0, 7.55e-08, -1.0), (1.0, 7.55e-08, 1.0), (0.9808, -0.1951, -1.0), (0.9808, -0.1951, 1.0), (0.9239, -0.3827, -1.0), (0.9239, -0.3827, 1.0), (0.8315, -0.5556, -1.0), (0.8315, -0.5556, 1.0), (0.7071, -0.7071, -1.0), (0.7071, -0.7071, 1.0), (0.5556, -0.8315, -1.0), (0.5556, -0.8315, 1.0), (0.3827, -0.9239, -1.0), (0.3827, -0.9239, 1.0), (0.1951, -0.9808, -1.0), (0.1951, -0.9808, 1.0), (-3.258e-07, -1.0, -1.0), (-3.258e-07, -1.0, 1.0), (-0.1951, -0.9808, -1.0), (-0.1951, -0.9808, 1.0), (-0.3827, -0.9239, -1.0), (-0.3827, -0.9239, 1.0), (-0.5556, -0.8315, -1.0), (-0.5556, -0.8315, 1.0), (-0.7071, -0.7071, -1.0), (-0.7071, -0.7071, 1.0), (-0.8315, -0.5556, -1.0), (-0.8315, -0.5556, 1.0), (-0.9239, -0.3827, -1.0), (-0.9239, -0.3827, 1.0), (-0.9808, -0.1951, -1.0), (-0.9808, -0.1951, 1.0), (-1.0, 9.656e-07, -1.0), (-1.0, 9.656e-07, 1.0), (-0.9808, 0.1951, -1.0), (-0.9808, 0.1951, 1.0), (-0.9239, 0.3827, -1.0), (-0.9239, 0.3827, 1.0), (-0.8315, 0.5556, -1.0), (-0.8315, 0.5556, 1.0), (-0.7071, 0.7071, -1.0), (-0.7071, 0.7071, 1.0), (-0.5556, 0.8315, -1.0), (-0.5556, 0.8315, 1.0), (-0.3827, 0.9239, -1.0), (-0.3827, 0.9239, 1.0), (-0.1951, 0.9808, -1.0), (-0.1951, 0.9808, 1.0), (1.072e-05, 0.7312, -1.401), (0.1427, 0.7171, -1.401), (0.2798, 0.6755, -1.401), (0.4062, 0.6079, -1.401), (0.517, 0.517, -1.401), (0.6079, 0.4062, -1.401), (0.6755, 0.2798, -1.401), (0.7171, 0.1426, -1.401), (0.7312, 3.424e-08, -1.401), (0.7171, -0.1426, -1.401), (0.6755, -0.2798, -1.401), (0.6079, -0.4062, -1.401), (0.517, -0.517, -1.401), (0.4062, -0.6079, -1.401), (0.2798, -0.6755, -1.401), (0.1427, -0.7171, -1.401), (1.058e-05, -0.7312, -1.401), (-0.1426, -0.7171, -1.401), (-0.2798, -0.6755, -1.401), (-0.4062, -0.6079, -1.401), (-0.517, -0.517, -1.401), (-0.6079, -0.4062, -1.401), (-0.6755, -0.2798, -1.401), (-0.7171, -0.1426, -1.401), (-0.7311, 7.2e-07, -1.401), (-0.7171, 0.1426, -1.401), (-0.6755, 0.2798, -1.401), (-0.6079, 0.4062, -1.401), (-0.517, 0.517, -1.401), (-0.4062, 0.6079, -1.401), (-0.2798, 0.6755, -1.401), (-0.1426, 0.7171, -1.401), (1.083e-05, 1.0, -1.401), (0.1951, 0.9808, -1.401), (0.3827, 0.9239, -1.401), (0.5556, 0.8315, -1.401), (0.7071, 0.7071, -1.401), (0.8315, 0.5556, -1.401), (0.9239, 0.3827, -1.401), (0.9808, 0.1951, -1.401), (1.0, 7.55e-08, -1.401), (0.9808, -0.1951, -1.401), (0.9239, -0.3827, -1.401), (0.8315, -0.5556, -1.401), (0.7071, -0.7071, -1.401), (0.5556, -0.8315, -1.401), (0.3827, -0.9239, -1.401), (0.1951, -0.9808, -1.401), (1.05e-05, -1.0, -1.401), (-0.1951, -0.9808, -1.401), (-0.3827, -0.9239, -1.401), (-0.5556, -0.8315, -1.401), (-0.7071, -0.7071, -1.401), (-0.8315, -0.5556, -1.401), (-0.9239, -0.3827, -1.401), (-0.9808, -0.1951, -1.401), (-1.0, 9.656e-07, -1.401), (-0.9808, 0.1951, -1.401), (-0.9239, 0.3827, -1.401), (-0.8315, 0.5556, -1.401), (-0.7071, 0.7071, -1.401), (-0.5556, 0.8315, -1.401), (-0.3827, 0.9239, -1.401), (-0.1951, 0.9808, -1.401), (9.944e-06, 0.7312, -1.36), (0.1427, 0.7171, -1.36), (0.2798, 0.6755, -1.36), (0.4062, 0.6079, -1.36), (0.517, 0.517, -1.36), (0.6079, 0.4062, -1.36), (0.6755, 0.2798, -1.36), (0.7171, 0.1426, -1.36), (0.7312, 3.424e-08, -1.36), (0.7171, -0.1426, -1.36), (0.6755, -0.2798, -1.36), (0.6079, -0.4062, -1.36), (0.517, -0.517, -1.36), (0.4062, -0.6079, -1.36), (0.2798, -0.6755, -1.36), (0.1427, -0.7171, -1.36), (9.803e-06, -0.7312, -1.36), (-0.1426, -0.7171, -1.36), (-0.2798, -0.6755, -1.36), (-0.4062, -0.6079, -1.36), (-0.517, -0.517, -1.36), (-0.6079, -0.4062, -1.36), (-0.6755, -0.2798, -1.36), (-0.7171, -0.1426, -1.36), (-0.7311, 7.2e-07, -1.36), (-0.7171, 0.1426, -1.36), (-0.6755, 0.2798, -1.36), (-0.6079, 0.4062, -1.36), (-0.517, 0.517, -1.36), (-0.4062, 0.6079, -1.36), (-0.2798, 0.6755, -1.36), (-0.1426, 0.7171, -1.36)], [], [(0, 1, 3, 2), (2, 3, 5, 4), (4, 5, 7, 6), (6, 7, 9, 8), (8, 9, 11, 10), (10, 11, 13, 12), (12, 13, 15, 14), (14, 15, 17, 16), (16, 17, 19, 18), (18, 19, 21, 20), (20, 21, 23, 22), (22, 23, 25, 24), (24, 25, 27, 26), (26, 27, 29, 28), (28, 29, 31, 30), (30, 31, 33, 32), (32, 33, 35, 34), (34, 35, 37, 36), (36, 37, 39, 38), (38, 39, 41, 40), (40, 41, 43, 42), (42, 43, 45, 44), (44, 45, 47, 46), (46, 47, 49, 48), (48, 49, 51, 50), (50, 51, 53, 52), (52, 53, 55, 54), (54, 55, 57, 56), (56, 57, 59, 58), (58, 59, 61, 60), (3, 1, 63, 61, 59, 57, 55, 53, 51, 49, 47, 45, 43, 41, 39, 37, 35, 33, 31, 29, 27, 25, 23, 21, 19, 17, 15, 13, 11, 9, 7, 5), (60, 61, 63, 62), (62, 63, 1, 0), (14, 16, 104, 103), (70, 71, 135, 134), (32, 34, 113, 112), (50, 52, 122, 121), (6, 8, 100, 99), (24, 26, 109, 108), (42, 44, 118, 117), (60, 62, 127, 126), (16, 18, 105, 104), (34, 36, 114, 113), (52, 54, 123, 122), (8, 10, 101, 100), (26, 28, 110, 109), (44, 46, 119, 118), (0, 2, 97, 96), (62, 0, 96, 127), (18, 20, 106, 105), (36, 38, 115, 114), (54, 56, 124, 123), (10, 12, 102, 101), (28, 30, 111, 110), (46, 48, 120, 119), (2, 4, 98, 97), (20, 22, 107, 106), (38, 40, 116, 115), (56, 58, 125, 124), (12, 14, 103, 102), (30, 32, 112, 111), (48, 50, 121, 120), (4, 6, 99, 98), (22, 24, 108, 107), (40, 42, 117, 116), (58, 60, 126, 125), (65, 64, 96, 97), (66, 65, 97, 98), (67, 66, 98, 99), (68, 67, 99, 100), (69, 68, 100, 101), (70, 69, 101, 102), (71, 70, 102, 103), (72, 71, 103, 104), (73, 72, 104, 105), (74, 73, 105, 106), (75, 74, 106, 107), (76, 75, 107, 108), (77, 76, 108, 109), (78, 77, 109, 110), (79, 78, 110, 111), (80, 79, 111, 112), (81, 80, 112, 113), (82, 81, 113, 114), (83, 82, 114, 115), (84, 83, 115, 116), (85, 84, 116, 117), (86, 85, 117, 118), (87, 86, 118, 119), (88, 87, 119, 120), (89, 88, 120, 121), (90, 89, 121, 122), (91, 90, 122, 123), (92, 91, 123, 124), (93, 92, 124, 125), (94, 93, 125, 126), (95, 94, 126, 127), (64, 95, 127, 96), (128, 129, 130, 131, 132, 133, 134, 135, 136, 137, 138, 139, 140, 141, 142, 143, 144, 145, 146, 147, 148, 149, 150, 151, 152, 153, 154, 155, 156, 157, 158, 159), (84, 85, 149, 148), (71, 72, 136, 135), (85, 86, 150, 149), (72, 73, 137, 136), (86, 87, 151, 150), (73, 74, 138, 137), (87, 88, 152, 151), (74, 75, 139, 138), (88, 89, 153, 152), (75, 76, 140, 139), (89, 90, 154, 153), (76, 77, 141, 140), (90, 91, 155, 154), (77, 78, 142, 141), (64, 65, 129, 128), (91, 92, 156, 155), (78, 79, 143, 142), (65, 66, 130, 129), (92, 93, 157, 156), (79, 80, 144, 143), (66, 67, 131, 130), (93, 94, 158, 157), (80, 81, 145, 144), (67, 68, 132, 131), (94, 95, 159, 158), (81, 82, 146, 145), (68, 69, 133, 132), (95, 64, 128, 159), (82, 83, 147, 146), (69, 70, 134, 133), (83, 84, 148, 147)])
_uv = me_cylinder_003.uv_layers.new(name='UVMap')
_uv.uv.foreach_set('vector', [1.0, 0.5, 1.0, 1.0, 0.9688, 1.0, 0.9688, 0.5, 0.9688, 0.5, 0.9688, 1.0, 0.9375, 1.0, 0.9375, 0.5, 0.9375, 0.5, 0.9375, 1.0, 0.9062, 1.0, 0.9062, 0.5, 0.9062, 0.5, 0.9062, 1.0, 0.875, 1.0, 0.875, 0.5, 0.875, 0.5, 0.875, 1.0, 0.8438, 1.0, 0.8438, 0.5, 0.8438, 0.5, 0.8438, 1.0, 0.8125, 1.0, 0.8125, 0.5, 0.8125, 0.5, 0.8125, 1.0, 0.7812, 1.0, 0.7812, 0.5, 0.7812, 0.5, 0.7812, 1.0, 0.75, 1.0, 0.75, 0.5, 0.75, 0.5, 0.75, 1.0, 0.7188, 1.0, 0.7188, 0.5, 0.7188, 0.5, 0.7188, 1.0, 0.6875, 1.0, 0.6875, 0.5, 0.6875, 0.5, 0.6875, 1.0, 0.6562, 1.0, 0.6562, 0.5, 0.6562, 0.5, 0.6562, 1.0, 0.625, 1.0, 0.625, 0.5, 0.625, 0.5, 0.625, 1.0, 0.5938, 1.0, 0.5938, 0.5, 0.5938, 0.5, 0.5938, 1.0, 0.5625, 1.0, 0.5625, 0.5, 0.5625, 0.5, 0.5625, 1.0, 0.5312, 1.0, 0.5312, 0.5, 0.5312, 0.5, 0.5312, 1.0, 0.5, 1.0, 0.5, 0.5, 0.5, 0.5, 0.5, 1.0, 0.4688, 1.0, 0.4688, 0.5, 0.4688, 0.5, 0.4688, 1.0, 0.4375, 1.0, 0.4375, 0.5, 0.4375, 0.5, 0.4375, 1.0, 0.4062, 1.0, 0.4062, 0.5, 0.4062, 0.5, 0.4062, 1.0, 0.375, 1.0, 0.375, 0.5, 0.375, 0.5, 0.375, 1.0, 0.3438, 1.0, 0.3438, 0.5, 0.3438, 0.5, 0.3438, 1.0, 0.3125, 1.0, 0.3125, 0.5, 0.3125, 0.5, 0.3125, 1.0, 0.2812, 1.0, 0.2812, 0.5, 0.2812, 0.5, 0.2812, 1.0, 0.25, 1.0, 0.25, 0.5, 0.25, 0.5, 0.25, 1.0, 0.2188, 1.0, 0.2188, 0.5, 0.2188, 0.5, 0.2188, 1.0, 0.1875, 1.0, 0.1875, 0.5, 0.1875, 0.5, 0.1875, 1.0, 0.1562, 1.0, 0.1562, 0.5, 0.1562, 0.5, 0.1562, 1.0, 0.125, 1.0, 0.125, 0.5, 0.125, 0.5, 0.125, 1.0, 0.09375, 1.0, 0.09375, 0.5, 0.09375, 0.5, 0.09375, 1.0, 0.0625, 1.0, 0.0625, 0.5, 0.2968, 0.4854, 0.25, 0.49, 0.2032, 0.4854, 0.1582, 0.4717, 0.1167, 0.4496, 0.08029, 0.4197, 0.05045, 0.3833, 0.02827, 0.3418, 0.01461, 0.2968, 0.01, 0.25, 0.01461, 0.2032, 0.02827, 0.1582, 0.05045, 0.1167, 0.08029, 0.08029, 0.1167, 0.05045, 0.1582, 0.02827, 0.2032, 0.01461, 0.25, 0.01, 0.2968, 0.01461, 0.3418, 0.02827, 0.3833, 0.05045, 0.4197, 0.08029, 0.4496, 0.1167, 0.4717, 0.1582, 0.4854, 0.2032, 0.49, 0.25, 0.4854, 0.2968, 0.4717, 0.3418, 0.4496, 0.3833, 0.4197, 0.4197, 0.3833, 0.4496, 0.3418, 0.4717, 0.0625, 0.5, 0.0625, 1.0, 0.03125, 1.0, 0.03125, 0.5, 0.03125, 0.5, 0.03125, 1.0, 0.0, 1.0, 0.0, 0.5, 0.7812, 0.5, 0.75, 0.5, 0.75, 0.5, 0.7812, 0.5, 0.9121, 0.3172, 0.9221, 0.2842, 0.9221, 0.2842, 0.9121, 0.3172, 0.5, 0.5, 0.4688, 0.5, 0.4688, 0.5, 0.5, 0.5, 0.2188, 0.5, 0.1875, 0.5, 0.1875, 0.5, 0.2188, 0.5, 0.9062, 0.5, 0.875, 0.5, 0.875, 0.5, 0.9062, 0.5, 0.625, 0.5, 0.5938, 0.5, 0.5938, 0.5, 0.625, 0.5, 0.3438, 0.5, 0.3125, 0.5, 0.3125, 0.5, 0.3438, 0.5, 0.0625, 0.5, 0.03125, 0.5, 0.03125, 0.5, 0.0625, 0.5, 0.75, 0.5, 0.7188, 0.5, 0.7188, 0.5, 0.75, 0.5, 0.4688, 0.5, 0.4375, 0.5, 0.4375, 0.5, 0.4688, 0.5, 0.1875, 0.5, 0.1562, 0.5, 0.1562, 0.5, 0.1875, 0.5, 0.875, 0.5, 0.8438, 0.5, 0.8438, 0.5, 0.875, 0.5, 0.5938, 0.5, 0.5625, 0.5, 0.5625, 0.5, 0.5938, 0.5, 0.3125, 0.5, 0.2812, 0.5, 0.2812, 0.5, 0.3125, 0.5, 1.0, 0.5, 0.9688, 0.5, 0.9688, 0.5, 1.0, 0.5, 0.03125, 0.5, 0.0, 0.5, 0.0, 0.5, 0.03125, 0.5, 0.7188, 0.5, 0.6875, 0.5, 0.6875, 0.5, 0.7188, 0.5, 0.4375, 0.5, 0.4062, 0.5, 0.4062, 0.5, 0.4375, 0.5, 0.1562, 0.5, 0.125, 0.5, 0.125, 0.5, 0.1562, 0.5, 0.8438, 0.5, 0.8125, 0.5, 0.8125, 0.5, 0.8438, 0.5, 0.5625, 0.5, 0.5312, 0.5, 0.5312, 0.5, 0.5625, 0.5, 0.2812, 0.5, 0.25, 0.5, 0.25, 0.5, 0.2812, 0.5, 0.9688, 0.5, 0.9375, 0.5, 0.9375, 0.5, 0.9688, 0.5, 0.6875, 0.5, 0.6562, 0.5, 0.6562, 0.5, 0.6875, 0.5, 0.4062, 0.5, 0.375, 0.5, 0.375, 0.5, 0.4062, 0.5, 0.125, 0.5, 0.09375, 0.5, 0.09375, 0.5, 0.125, 0.5, 0.8125, 0.5, 0.7812, 0.5, 0.7812, 0.5, 0.8125, 0.5, 0.5312, 0.5, 0.5, 0.5, 0.5, 0.5, 0.5312, 0.5, 0.25, 0.5, 0.2188, 0.5, 0.2188, 0.5, 0.25, 0.5, 0.9375, 0.5, 0.9062, 0.5, 0.9062, 0.5, 0.9375, 0.5, 0.6562, 0.5, 0.625, 0.5, 0.625, 0.5, 0.6562, 0.5, 0.375, 0.5, 0.3438, 0.5, 0.3438, 0.5, 0.375, 0.5, 0.09375, 0.5, 0.0625, 0.5, 0.0625, 0.5, 0.09375, 0.5, 0.7842, 0.4221, 0.75, 0.4255, 0.75, 0.49, 0.7968, 0.4854, 0.8172, 0.4121, 0.7842, 0.4221, 0.7968, 0.4854, 0.8418, 0.4717, 0.8475, 0.3959, 0.8172, 0.4121, 0.8418, 0.4717, 0.8833, 0.4496, 0.8741, 0.3741, 0.8475, 0.3959, 0.8833, 0.4496, 0.9197, 0.4197, 0.8959, 0.3475, 0.8741, 0.3741, 0.9197, 0.4197, 0.9496, 0.3833, 0.9121, 0.3172, 0.8959, 0.3475, 0.9496, 0.3833, 0.9717, 0.3418, 0.9221, 0.2842, 0.9121, 0.3172, 0.9717, 0.3418, 0.9854, 0.2968, 0.9255, 0.25, 0.9221, 0.2842, 0.9854, 0.2968, 0.99, 0.25, 0.9221, 0.2158, 0.9255, 0.25, 0.99, 0.25, 0.9854, 0.2032, 0.9121, 0.1828, 0.9221, 0.2158, 0.9854, 0.2032, 0.9717, 0.1582, 0.8959, 0.1525, 0.9121, 0.1828, 0.9717, 0.1582, 0.9496, 0.1167, 0.8741, 0.1259, 0.8959, 0.1525, 0.9496, 0.1167, 0.9197, 0.08029, 0.8475, 0.1041, 0.8741, 0.1259, 0.9197, 0.08029, 0.8833, 0.05045, 0.8172, 0.08788, 0.8475, 0.1041, 0.8833, 0.05045, 0.8418, 0.02827, 0.7842, 0.07789, 0.8172, 0.08788, 0.8418, 0.02827, 0.7968, 0.01461, 0.75, 0.07452, 0.7842, 0.07789, 0.7968, 0.01461, 0.75, 0.01, 0.7158, 0.0779, 0.75, 0.07452, 0.75, 0.01, 0.7032, 0.01461, 0.6828, 0.08788, 0.7158, 0.0779, 0.7032, 0.01461, 0.6582, 0.02827, 0.6525, 0.1041, 0.6828, 0.08788, 0.6582, 0.02827, 0.6167, 0.05045, 0.6259, 0.1259, 0.6525, 0.1041, 0.6167, 0.05045, 0.5803, 0.08029, 0.6041, 0.1525, 0.6259, 0.1259, 0.5803, 0.08029, 0.5504, 0.1167, 0.5879, 0.1828, 0.6041, 0.1525, 0.5504, 0.1167, 0.5283, 0.1582, 0.5779, 0.2158, 0.5879, 0.1828, 0.5283, 0.1582, 0.5146, 0.2032, 0.5745, 0.25, 0.5779, 0.2158, 0.5146, 0.2032, 0.51, 0.25, 0.5779, 0.2842, 0.5745, 0.25, 0.51, 0.25, 0.5146, 0.2968, 0.5879, 0.3172, 0.5779, 0.2842, 0.5146, 0.2968, 0.5283, 0.3418, 0.6041, 0.3475, 0.5879, 0.3172, 0.5283, 0.3418, 0.5504, 0.3833, 0.6259, 0.3741, 0.6041, 0.3475, 0.5504, 0.3833, 0.5803, 0.4197, 0.6525, 0.3959, 0.6259, 0.3741, 0.5803, 0.4197, 0.6167, 0.4496, 0.6828, 0.4121, 0.6525, 0.3959, 0.6167, 0.4496, 0.6582, 0.4717, 0.7158, 0.4221, 0.6828, 0.4121, 0.6582, 0.4717, 0.7032, 0.4854, 0.75, 0.4255, 0.7158, 0.4221, 0.7032, 0.4854, 0.75, 0.49, 0.75, 0.4255, 0.7842, 0.4221, 0.8172, 0.4121, 0.8475, 0.3959, 0.8741, 0.3741, 0.8959, 0.3475, 0.9121, 0.3172, 0.9221, 0.2842, 0.9255, 0.25, 0.9221, 0.2158, 0.9121, 0.1828, 0.8959, 0.1525, 0.8741, 0.1259, 0.8475, 0.1041, 0.8172, 0.08788, 0.7842, 0.07789, 0.75, 0.07452, 0.7158, 0.0779, 0.6828, 0.08788, 0.6525, 0.1041, 0.6259, 0.1259, 0.6041, 0.1525, 0.5879, 0.1828, 0.5779, 0.2158, 0.5745, 0.25, 0.5779, 0.2842, 0.5879, 0.3172, 0.6041, 0.3475, 0.6259, 0.3741, 0.6525, 0.3959, 0.6828, 0.4121, 0.7158, 0.4221, 0.6259, 0.1259, 0.6041, 0.1525, 0.6041, 0.1525, 0.6259, 0.1259, 0.9221, 0.2842, 0.9255, 0.25, 0.9255, 0.25, 0.9221, 0.2842, 0.6041, 0.1525, 0.5879, 0.1828, 0.5879, 0.1828, 0.6041, 0.1525, 0.9255, 0.25, 0.9221, 0.2158, 0.9221, 0.2158, 0.9255, 0.25, 0.5879, 0.1828, 0.5779, 0.2158, 0.5779, 0.2158, 0.5879, 0.1828, 0.9221, 0.2158, 0.9121, 0.1828, 0.9121, 0.1828, 0.9221, 0.2158, 0.5779, 0.2158, 0.5745, 0.25, 0.5745, 0.25, 0.5779, 0.2158, 0.9121, 0.1828, 0.8959, 0.1525, 0.8959, 0.1525, 0.9121, 0.1828, 0.5745, 0.25, 0.5779, 0.2842, 0.5779, 0.2842, 0.5745, 0.25, 0.8959, 0.1525, 0.8741, 0.1259, 0.8741, 0.1259, 0.8959, 0.1525, 0.5779, 0.2842, 0.5879, 0.3172, 0.5879, 0.3172, 0.5779, 0.2842, 0.8741, 0.1259, 0.8475, 0.1041, 0.8475, 0.1041, 0.8741, 0.1259, 0.5879, 0.3172, 0.6041, 0.3475, 0.6041, 0.3475, 0.5879, 0.3172, 0.8475, 0.1041, 0.8172, 0.08788, 0.8172, 0.08788, 0.8475, 0.1041, 0.75, 0.4255, 0.7842, 0.4221, 0.7842, 0.4221, 0.75, 0.4255, 0.6041, 0.3475, 0.6259, 0.3741, 0.6259, 0.3741, 0.6041, 0.3475, 0.8172, 0.08788, 0.7842, 0.07789, 0.7842, 0.07789, 0.8172, 0.08788, 0.7842, 0.4221, 0.8172, 0.4121, 0.8172, 0.4121, 0.7842, 0.4221, 0.6259, 0.3741, 0.6525, 0.3959, 0.6525, 0.3959, 0.6259, 0.3741, 0.7842, 0.07789, 0.75, 0.07452, 0.75, 0.07452, 0.7842, 0.07789, 0.8172, 0.4121, 0.8475, 0.3959, 0.8475, 0.3959, 0.8172, 0.4121, 0.6525, 0.3959, 0.6828, 0.4121, 0.6828, 0.4121, 0.6525, 0.3959, 0.75, 0.07452, 0.7158, 0.0779, 0.7158, 0.0779, 0.75, 0.07452, 0.8475, 0.3959, 0.8741, 0.3741, 0.8741, 0.3741, 0.8475, 0.3959, 0.6828, 0.4121, 0.7158, 0.4221, 0.7158, 0.4221, 0.6828, 0.4121, 0.7158, 0.0779, 0.6828, 0.08788, 0.6828, 0.08788, 0.7158, 0.0779, 0.8741, 0.3741, 0.8959, 0.3475, 0.8959, 0.3475, 0.8741, 0.3741, 0.7158, 0.4221, 0.75, 0.4255, 0.75, 0.4255, 0.7158, 0.4221, 0.6828, 0.08788, 0.6525, 0.1041, 0.6525, 0.1041, 0.6828, 0.08788, 0.8959, 0.3475, 0.9121, 0.3172, 0.9121, 0.3172, 0.8959, 0.3475, 0.6525, 0.1041, 0.6259, 0.1259, 0.6259, 0.1259, 0.6525, 0.1041])
me_cylinder_003.use_remesh_fix_poles = True
me_cylinder_003.use_remesh_preserve_attributes = False
me_cylinder_003.use_mirror_vertex_groups = False
me_cylinder_003.update()
me_cube_002 = bpy.data.meshes.new('Cube.002')
me_cube_002.from_pydata([(-1.434, 0.3649, -0.537), (-0.537, 0.3649, -1.434), (-1.675, 0.9273, 1.776), (-1.776, 0.9273, 1.675), (-1.434, 3.232, -0.537), (-0.537, 3.232, -1.434), (-1.675, 2.67, 1.776), (-1.776, 2.67, 1.675), (0.537, 0.3649, -1.434), (1.434, 0.3649, -0.537), (1.434, 0.3649, 0.537), (0.537, 0.3649, 1.434), (0.537, 3.232, -1.434), (1.434, 3.232, -0.537), (1.434, 3.232, 0.537), (0.537, 3.232, 1.434), (-1.434, 4.293, 0.537), (-0.537, 4.293, 1.434), (-0.537, 4.293, -1.434), (-1.434, 4.293, -0.537), (1.434, 4.293, -0.537), (0.537, 4.293, -1.434), (0.537, 4.293, 1.434), (1.434, 4.293, 0.537), (-1.434, 0.3649, 0.537), (-0.537, 0.3649, 1.434), (-0.537, 3.232, 1.434), (-1.434, 3.232, 0.537), (-1.444, 0.692, 1.01), (-1.01, 0.692, 1.444), (-1.01, 2.905, 1.444), (-1.444, 2.905, 1.01), (-1.444, -0.333, 1.01), (-1.01, -0.333, 1.444), (-1.776, -0.09775, 1.675), (-1.675, -0.09775, 1.776), (-1.444, -1.358, 1.01), (-1.01, -1.358, 1.444), (-1.776, -1.123, 1.675), (-1.675, -1.123, 1.776)], [], [(8, 9, 10, 11, 25, 24, 0, 1), (18, 19, 16, 17, 22, 23, 20, 21), (14, 13, 20, 23), (15, 26, 25, 11), (0, 24, 27, 4), (4, 27, 16, 19), (26, 15, 22, 17), (13, 14, 10, 9), (12, 5, 18, 21), (5, 1, 0, 4), (2, 6, 7, 3), (8, 12, 13, 9), (15, 11, 10, 14), (12, 21, 20, 13), (22, 15, 14, 23), (4, 19, 18, 5), (16, 27, 26, 17), (5, 12, 8, 1), (29, 28, 24, 25), (30, 29, 25, 26), (31, 30, 26, 27), (28, 31, 27, 24), (28, 29, 33, 32), (6, 2, 29, 30), (7, 6, 30, 31), (3, 7, 31, 28), (33, 35, 39, 37), (29, 2, 35, 33), (2, 3, 34, 35), (3, 28, 32, 34), (39, 38, 36, 37), (32, 33, 37, 36), (34, 32, 36, 38), (35, 34, 38, 39)])
_uv = me_cube_002.uv_layers.new(name='UVMap')
_uv.uv.foreach_set('vector', [0.375, 0.8282, 0.4532, 0.75, 0.5468, 0.75, 0.625, 0.8282, 0.625, 0.9218, 0.5468, 1.0, 0.4532, 1.0, 0.375, 0.9218, 0.375, 0.3282, 0.4532, 0.25, 0.5468, 0.25, 0.625, 0.3282, 0.625, 0.4218, 0.5468, 0.5, 0.4532, 0.5, 0.375, 0.4218, 0.5468, 0.5, 0.4532, 0.5, 0.4532, 0.5, 0.5468, 0.5, 0.7032, 0.5, 0.7968, 0.5, 0.7968, 0.75, 0.7032, 0.75, 0.4532, 0.0, 0.5468, 0.0, 0.5468, 0.25, 0.4532, 0.25, 0.4532, 0.25, 0.5468, 0.25, 0.5468, 0.25, 0.4532, 0.25, 0.7968, 0.5, 0.7032, 0.5, 0.7032, 0.5, 0.7968, 0.5, 0.4532, 0.5, 0.5468, 0.5, 0.5468, 0.75, 0.4532, 0.75, 0.2968, 0.5, 0.2032, 0.5, 0.2032, 0.5, 0.2968, 0.5, 0.2032, 0.5, 0.2032, 0.75, 0.125, 0.75, 0.125, 0.5, 0.5903, 0.04903, 0.5903, 0.201, 0.5815, 0.201, 0.5815, 0.04903, 0.2968, 0.75, 0.2968, 0.5, 0.4532, 0.5, 0.4532, 0.75, 0.7032, 0.5, 0.7032, 0.75, 0.5468, 0.75, 0.5468, 0.5, 0.2968, 0.5, 0.2968, 0.5, 0.4532, 0.5, 0.4532, 0.5, 0.7032, 0.5, 0.7032, 0.5, 0.5468, 0.5, 0.5468, 0.5, 0.125, 0.5, 0.125, 0.5, 0.2032, 0.5, 0.2032, 0.5, 0.5468, 0.25, 0.5468, 0.25, 0.625, 0.25, 0.625, 0.25, 0.2032, 0.5, 0.2968, 0.5, 0.2968, 0.75, 0.2032, 0.75, 0.6048, 0.02852, 0.567, 0.02852, 0.5468, 0.0, 0.625, 0.0, 0.6048, 0.2215, 0.6048, 0.02852, 0.625, 0.0, 0.625, 0.25, 0.567, 0.2215, 0.6048, 0.2215, 0.625, 0.25, 0.5468, 0.25, 0.567, 0.02852, 0.567, 0.2215, 0.5468, 0.25, 0.5468, 0.0, 0.567, 0.02852, 0.6048, 0.02852, 0.6048, 0.02852, 0.567, 0.02852, 0.5903, 0.201, 0.5903, 0.04903, 0.6048, 0.02852, 0.6048, 0.2215, 0.5815, 0.201, 0.5903, 0.201, 0.6048, 0.2215, 0.567, 0.2215, 0.5815, 0.04903, 0.5815, 0.201, 0.567, 0.2215, 0.567, 0.02852, 0.6048, 0.02852, 0.5903, 0.04903, 0.5903, 0.04903, 0.6048, 0.02852, 0.6048, 0.02852, 0.5903, 0.04903, 0.5903, 0.04903, 0.6048, 0.02852, 0.5903, 0.04903, 0.5815, 0.04903, 0.5815, 0.04903, 0.5903, 0.04903, 0.5815, 0.04903, 0.567, 0.02852, 0.567, 0.02852, 0.5815, 0.04903, 0.5903, 0.04903, 0.5815, 0.04903, 0.567, 0.02852, 0.6048, 0.02852, 0.567, 0.02852, 0.6048, 0.02852, 0.6048, 0.02852, 0.567, 0.02852, 0.5815, 0.04903, 0.567, 0.02852, 0.567, 0.02852, 0.5815, 0.04903, 0.5903, 0.04903, 0.5815, 0.04903, 0.5815, 0.04903, 0.5903, 0.04903])
me_cube_002.use_remesh_fix_poles = True
me_cube_002.use_remesh_preserve_attributes = False
me_cube_002.use_mirror_vertex_groups = False
me_cube_002.update()
me_cube_003 = bpy.data.meshes.new('Cube.003')
me_cube_003.from_pydata([(-1.0, 2.25, -1.0), (-1.0, 2.25, 1.0), (-1.0, 2.653, -1.0), (-1.0, 2.653, 1.0), (1.0, 2.25, -1.0), (1.0, 2.25, 1.0), (1.0, 2.653, -1.0), (1.0, 2.653, 1.0), (-1.0, 2.802, 1.0), (-1.0, 2.802, -1.0), (1.0, 2.802, -1.0), (1.0, 2.802, 1.0), (-1.0, 2.802, 1.0), (-1.0, 2.802, -1.0), (1.0, 2.802, -1.0), (1.0, 2.802, 1.0)], [], [(0, 1, 3, 2), (7, 6, 10, 11), (6, 7, 5, 4), (4, 5, 1, 0), (2, 6, 4, 0), (7, 3, 1, 5), (8, 11, 15, 12), (6, 2, 9, 10), (3, 7, 11, 8), (2, 3, 8, 9), (13, 12, 15, 14), (9, 8, 12, 13), (11, 10, 14, 15), (10, 9, 13, 14)])
_uv = me_cube_003.uv_layers.new(name='UVMap')
_uv.uv.foreach_set('vector', [0.375, 0.0, 0.625, 0.0, 0.625, 0.25, 0.375, 0.25, 0.625, 0.5, 0.375, 0.5, 0.375, 0.5, 0.625, 0.5, 0.375, 0.5, 0.625, 0.5, 0.625, 0.75, 0.375, 0.75, 0.375, 0.75, 0.625, 0.75, 0.625, 1.0, 0.375, 1.0, 0.125, 0.5, 0.375, 0.5, 0.375, 0.75, 0.125, 0.75, 0.625, 0.5, 0.875, 0.5, 0.875, 0.75, 0.625, 0.75, 0.875, 0.5, 0.625, 0.5, 0.625, 0.5, 0.875, 0.5, 0.375, 0.5, 0.125, 0.5, 0.125, 0.5, 0.375, 0.5, 0.875, 0.5, 0.625, 0.5, 0.625, 0.5, 0.875, 0.5, 0.375, 0.25, 0.625, 0.25, 0.625, 0.25, 0.375, 0.25, 0.375, 0.25, 0.625, 0.25, 0.625, 0.5, 0.375, 0.5, 0.375, 0.25, 0.625, 0.25, 0.625, 0.25, 0.375, 0.25, 0.625, 0.5, 0.375, 0.5, 0.375, 0.5, 0.625, 0.5, 0.375, 0.5, 0.125, 0.5, 0.125, 0.5, 0.375, 0.5])
me_cube_003.use_remesh_fix_poles = True
me_cube_003.use_remesh_preserve_attributes = False
me_cube_003.use_mirror_vertex_groups = False
me_cube_003.update()

# ---- objects
ob_cylinder = bpy.data.objects.new('Cylinder', me_cylinder)
ob_cylinder_001 = bpy.data.objects.new('Cylinder.001', me_cylinder_001)
ob_cube = bpy.data.objects.new('Cube', me_cube_001)
ob_cylinder_002 = bpy.data.objects.new('Cylinder.002', me_cylinder_002)
ob_cylinder_003 = bpy.data.objects.new('Cylinder.003', me_cylinder_003)
ob_cube_001 = bpy.data.objects.new('Cube.001', me_cube_002)
ob_cube_002 = bpy.data.objects.new('Cube.002', me_cube_003)

# ---- transforms, parenting, visibility, modifiers, constraints
ob_cylinder.location = (0.0, -10.0, 0.0)
ob_cylinder.rotation_euler = (-1.571, -2.22e-16, 2.22e-16)
ob_cylinder.scale = (0.4593, 0.4593, 9.966)
ob_cylinder.lineart.crease_threshold = 0.0
ob_cylinder_001.location = (0.7, -10.0, 0.7)
ob_cylinder_001.rotation_euler = (-1.571, -2.22e-16, 2.22e-16)
ob_cylinder_001.scale = (0.4593, 0.4593, 9.966)
ob_cylinder_001.lineart.crease_threshold = 0.0
ob_cube.location = (0.0, -24.48, 0.7)
ob_cube.rotation_euler = (5.565e-08, 0.7854, 1.344e-07)
ob_cube.scale = (0.9756, 0.9756, 0.9756)
ob_cube.lineart.crease_threshold = 0.0
ob_cylinder_002.location = (0.0, -10.0, 1.4)
ob_cylinder_002.rotation_euler = (-1.571, -2.22e-16, 2.22e-16)
ob_cylinder_002.scale = (0.4593, 0.4593, 9.966)
ob_cylinder_002.lineart.crease_threshold = 0.0
ob_cylinder_003.location = (-0.7, -10.0, 0.7)
ob_cylinder_003.rotation_euler = (-1.571, -2.22e-16, 2.22e-16)
ob_cylinder_003.scale = (0.4593, 0.4593, 9.966)
ob_cylinder_003.lineart.crease_threshold = 0.0
ob_cube_001.location = (0.0, -1.058, 0.7)
ob_cube_001.rotation_euler = (5.565e-08, 0.7854, 1.344e-07)
ob_cube_001.scale = (0.9756, 0.9756, 0.9756)
ob_cube_001.lineart.crease_threshold = 0.0
ob_cube_002.location = (0.0, -13.48, 0.7)
ob_cube_002.rotation_euler = (5.565e-08, 0.7854, 1.344e-07)
ob_cube_002.scale = (0.9756, 0.9756, 0.9756)
ob_cube_002.lineart.crease_threshold = 0.0

# ---- collection membership
col_collection.objects.link(ob_cylinder)
col_collection.objects.link(ob_cylinder_001)
col_collection.objects.link(ob_cube)
col_collection.objects.link(ob_cylinder_002)
col_collection.objects.link(ob_cylinder_003)
col_collection.objects.link(ob_cube_001)
col_collection.objects.link(ob_cube_002)

# ---- scene / render settings (as saved in the file)
scene.frame_start = 1; scene.frame_end = 250; scene.frame_set(1)
scene.render.engine = 'BLENDER_EEVEE_NEXT'
scene.cycles.use_denoising = False
scene.cycles.samples = 128
scene.cycles.sampling_pattern = 'TABULATED_SOBOL'
scene.cycles.use_adaptive_sampling = False
scene.cycles.use_light_tree = False
scene.view_settings.view_transform = 'Filmic'
bpy.context.view_layer.update()

# ---- added for rendering (the .blend has no active camera and no usable light): camera, sun
cam_auto = bpy.data.cameras.new('AutoCamera')
cam_auto.lens = 50.0
cam_auto.sensor_width = 36.0
cam_auto.clip_end = 1000.0
ob_auto_camera = bpy.data.objects.new('AutoCamera', cam_auto)
scene.collection.objects.link(ob_auto_camera)
ob_auto_camera.location = (25.7311, -41.2954, 21.521)
ob_auto_camera.rotation_euler = (1.09748, -7.21219e-08, 0.694738)
scene.camera = ob_auto_camera
light_auto_sun = bpy.data.lights.new('AutoSun', 'SUN')
light_auto_sun.energy = 3.0
light_auto_sun.angle = 0.0523599
ob_auto_sun = bpy.data.objects.new('AutoSun', light_auto_sun)
scene.collection.objects.link(ob_auto_sun)
ob_auto_sun.rotation_euler = (0.872665, 0.174533, 0.523599)
bpy.context.view_layer.update()
